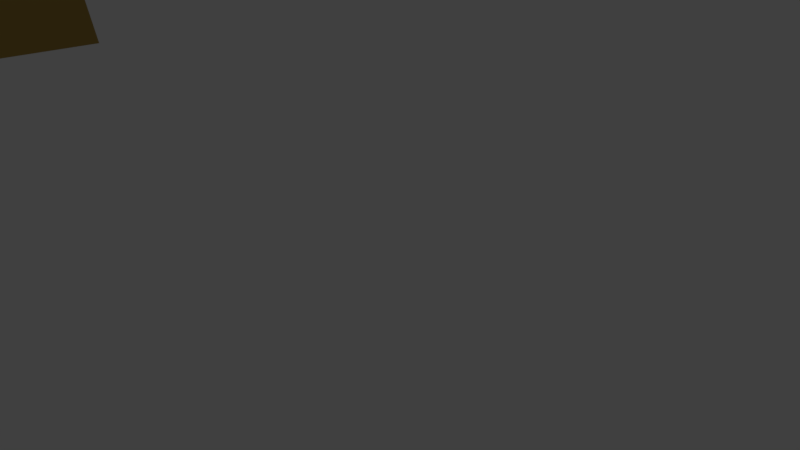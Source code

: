 # Source: cartoon_lowpoly_trees_blend.blend  (saved by Blender 3.0.42; exported with 4.5.12 LTS)
import bpy
from mathutils import Matrix  # noqa: F401  (used for matrix-valued properties, if any)

bpy.ops.wm.read_factory_settings(use_empty=True)
scene = bpy.context.scene
scene.name = 'Scene'

# ---- collections
col_collection_1 = bpy.data.collections.new('Collection 1'); scene.collection.children.link(col_collection_1)

# ---- materials (node trees are filled in below, after node groups)
mat_treetop_2 = bpy.data.materials.new('Treetop_2')
mat_treetop_2.alpha_threshold = 0.0
mat_treetop_2.use_transparent_shadow = False
mat_treetop_2.diffuse_color = (0.4667, 0.9922, 0.0, 1.0)
mat_treetop_2.specular_color = (0.225, 0.225, 0.225)
mat_treetop_2.roughness = 0.5
mat_treetop_2.specular_intensity = 1.0
mat_trunk_2 = bpy.data.materials.new('Trunk_2')
mat_trunk_2.alpha_threshold = 0.0
mat_trunk_2.use_transparent_shadow = False
mat_trunk_2.diffuse_color = (0.4667, 0.2627, 0.0, 1.0)
mat_trunk_2.specular_color = (0.162, 0.162, 0.162)
mat_trunk_2.roughness = 0.5
mat_trunk_2.specular_intensity = 1.0
mat_trunk_1 = bpy.data.materials.new('Trunk_1')
mat_trunk_1.alpha_threshold = 0.0
mat_trunk_1.use_transparent_shadow = False
mat_trunk_1.diffuse_color = (0.4235, 0.2706, 0.07059, 1.0)
mat_trunk_1.specular_color = (0.162, 0.162, 0.162)
mat_trunk_1.roughness = 0.5
mat_trunk_1.specular_intensity = 1.0
mat_treetop_1 = bpy.data.materials.new('Treetop_1')
mat_treetop_1.alpha_threshold = 0.0
mat_treetop_1.use_transparent_shadow = False
mat_treetop_1.diffuse_color = (0.2196, 0.9922, 0.0, 1.0)
mat_treetop_1.specular_color = (0.225, 0.225, 0.225)
mat_treetop_1.roughness = 0.5
mat_treetop_1.specular_intensity = 1.0

# ---- material node trees

# ---- world
world_world = bpy.data.worlds.new('World'); scene.world = world_world
world_world.color = (0.05088, 0.05088, 0.05088)
world_world.use_sun_shadow = False
world_world.sun_shadow_jitter_overblur = 0.0
world_world.cycles.sampling_method = 'MANUAL'

# ---- cameras
cam_camera = bpy.data.cameras.new('Camera')
cam_camera.clip_end = 100.0
cam_camera.lens = 35.0
cam_camera.sensor_width = 32.0
cam_camera.sensor_height = 18.0
cam_camera.ortho_scale = 7.314
cam_camera.dof.focus_distance = 0.0
cam_camera.dof.aperture_fstop = 128.0

# ---- lights
light_lamp = bpy.data.lights.new('Lamp', 'POINT')
light_lamp.transmission_factor = 0.0
light_lamp.cutoff_distance = 30.0
light_lamp.energy = 100.0
light_lamp.shadow_buffer_clip_start = 1.001
light_lamp.shadow_soft_size = 0.1
light_lamp.shadow_maximum_resolution = 0.006
light_lamp.use_absolute_resolution = True

# ---- meshes
me_tree_2 = bpy.data.meshes.new('Tree_2')
me_tree_2.from_pydata([(19.91, 17.25, -1.853), (21.21, 17.25, -1.853), (21.21, 17.25, -3.604), (19.91, 17.25, -3.604), (17.13, -1.225, -0.4955), (20.74, -1.225, -0.4955), (20.22, 2.882, -0.9191), (17.52, 2.882, -0.9191), (20.74, -1.225, -4.468), (20.49, 2.882, -4.198), (17.13, -1.225, -4.468), (17.52, 2.882, -3.891), (20.21, 8.305, -1.351), (17.9, 8.305, -1.351), (20.21, 8.305, -4.106), (17.9, 8.305, -4.106), (21.12, 15.64, -1.753), (19.62, 15.64, -1.753), (21.12, 15.64, -3.704), (19.62, 15.64, -3.704), (20.91, 19.8, -11.68), (20.15, 19.8, -11.68), (20.85, 19.31, -12.61), (19.96, 19.31, -12.61), (20.61, 28.1, -16.4), (20.39, 28.1, -16.4), (20.58, 27.87, -16.83), (20.3, 27.87, -16.83), (20.15, 19.04, 5.202), (20.91, 19.04, 5.202), (19.96, 18.29, 5.946), (20.85, 18.29, 5.946), (20.39, 22.67, 11.8), (20.61, 22.67, 11.8), (20.3, 22.32, 12.15), (20.58, 22.32, 12.15), (11.42, 20.77, -3.337), (11.42, 20.77, -2.12), (10.74, 19.94, -3.403), (10.74, 19.94, -2.054), (7.975, 24.97, -3.071), (7.975, 24.97, -2.386), (7.527, 24.73, -3.102), (7.527, 24.73, -2.355), (26.85, 18.8, -2.12), (26.85, 18.8, -3.337), (27.69, 18.16, -2.054), (27.69, 18.16, -3.403), (31.72, 24.55, -2.386), (31.72, 24.55, -3.071), (32.11, 24.25, -2.356), (32.11, 24.25, -3.101), (20.36, 27.52, -7.321), (17.91, 23.4, -9.651), (21.77, 21.88, -10.63), (18.12, 23.74, -19.49), (15.81, 29.31, -18.79), (21.37, 27.25, -17.95), (24.99, 20.74, -14.38), (21.44, 20.05, -18.02), (24.37, 22.3, -19.23), (21.11, 19.49, -14.35), (17.96, 20.36, -18.11), (26.68, 26.23, -15.11), (24.23, 27.74, -10.66), (25.05, 24.23, -9.433), (20.78, 31.15, -13.06), (23.15, 24.47, -10.31), (16.51, 28.6, -12.76), (17.69, 30.88, -10.09), (17.53, 27.01, -9.323), (14.18, 23.31, -15.42), (21.23, 24.93, -20.63), (20.55, 21.61, -21.43), (24.04, 28.76, -16.49), (24.35, 30.19, -13.57), (14.91, 26.9, -14.76), (14.51, 26.57, -10.81), (25.27, 22.11, -12.91), (23.86, 25.97, -19.81), (25.49, 21.87, -10.82), (24.59, 24.2, -5.824), (24.86, 27.03, -3.679), (28.16, 24.16, -6.265), (28.28, 28.93, -3.718), (28.57, 30.09, -7.502), (31.6, 27.74, -6.948), (25.9, 21.66, -6.673), (31.03, 24.09, -7.002), (30.26, 21.59, -7.157), (24.31, 20.56, -3.4), (30.02, 18.46, -4.739), (26.3, 19.8, -2.571), (22.04, 24.47, -3.411), (24.03, 23.05, -0.3602), (24.11, 26.58, -0.07786), (25.85, 27.43, -2.481), (28.0, 30.55, -0.3752), (30.59, 30.28, -3.101), (29.73, 27.64, 1.388), (33.72, 30.28, -0.5476), (33.25, 28.75, -3.664), (34.89, 27.91, -4.056), (34.48, 24.89, -6.666), (36.79, 27.68, -4.259), (36.35, 24.66, -3.994), (33.53, 21.23, -6.764), (30.28, 18.98, -4.011), (34.59, 20.74, -3.081), (33.64, 19.3, 0.362), (29.52, 19.08, 0.1345), (27.51, 19.29, 0.4965), (31.15, 18.63, 1.467), (28.83, 21.32, 2.459), (26.8, 22.98, 2.206), (25.04, 26.33, 0.2332), (29.35, 25.6, 1.852), (34.15, 23.69, 1.221), (37.24, 24.28, -0.3805), (35.24, 27.2, -0.597), (33.02, 21.31, -0.003575), (31.28, 22.34, 2.201), (32.93, 26.33, 2.141), (4.588, 24.36, 1.735), (9.499, 22.41, 2.451), (10.94, 26.41, 2.139), (14.93, 22.3, -5.767), (10.24, 19.28, -8.156), (10.9, 25.09, -6.849), (13.74, 29.65, -0.5865), (16.75, 26.12, -2.789), (15.36, 28.69, -5.362), (15.09, 25.97, 0.5476), (16.87, 22.63, -2.685), (9.575, 30.57, -4.498), (5.996, 28.06, -1.493), (8.037, 29.39, 1.427), (4.95, 24.12, -5.055), (8.536, 27.45, 0.7672), (7.232, 20.25, -2.916), (3.732, 21.18, -2.176), (6.427, 21.57, 0.6875), (13.27, 18.57, -1.808), (14.35, 25.19, -7.69), (17.55, 24.93, -6.366), (8.583, 27.57, -6.805), (5.694, 27.77, -5.283), (9.924, 18.83, -3.405), (7.929, 18.6, 0.04101), (11.76, 29.79, -0.2094), (12.78, 27.67, -7.884), (10.71, 30.1, 1.611), (24.23, 26.27, 13.64), (19.02, 26.63, 12.59), (18.72, 22.49, 13.56), (16.42, 22.43, 4.069), (20.76, 25.92, 1.666), (21.13, 20.91, 4.942), (17.7, 17.85, 11.79), (14.74, 19.34, 7.869), (17.4, 16.7, 6.797), (15.25, 21.04, 11.15), (13.78, 22.45, 6.604), (22.93, 17.18, 9.418), (24.76, 21.51, 11.87), (22.31, 20.56, 14.62), (25.87, 24.28, 7.342), (21.59, 21.93, 13.18), (22.21, 27.65, 7.35), (25.45, 28.19, 9.055), (22.19, 27.85, 11.27), (15.9, 27.53, 6.537), (18.21, 19.44, 3.55), (14.79, 19.03, 4.029), (23.84, 19.46, 6.38), (26.1, 20.7, 8.39), (19.53, 27.89, 5.846), (20.3, 29.81, 9.255), (19.45, 18.49, 12.57), (20.3, 17.67, 4.63), (19.96, 19.11, 14.54)], [], [(0, 1, 2, 3), (4, 5, 6, 7), (5, 8, 9, 6), (8, 10, 11, 9), (10, 4, 7, 11), (7, 6, 12, 13), (6, 9, 14, 12), (9, 11, 15, 14), (11, 7, 13, 15), (12, 16, 17, 13), (14, 18, 16, 12), (14, 15, 19, 18), (13, 17, 19, 15), (3, 2, 20, 21), (2, 18, 22, 20), (18, 19, 23, 22), (19, 3, 21, 23), (21, 20, 24, 25), (20, 22, 26, 24), (22, 23, 27, 26), (23, 21, 25, 27), (1, 0, 28, 29), (0, 17, 30, 28), (17, 16, 31, 30), (16, 1, 29, 31), (29, 28, 32, 33), (28, 30, 34, 32), (30, 31, 35, 34), (31, 29, 33, 35), (0, 3, 36, 37), (3, 19, 38, 36), (19, 17, 39, 38), (17, 0, 37, 39), (37, 36, 40, 41), (36, 38, 42, 40), (38, 39, 43, 42), (39, 37, 41, 43), (2, 1, 44, 45), (1, 16, 46, 44), (16, 18, 47, 46), (18, 2, 45, 47), (45, 44, 48, 49), (44, 46, 50, 48), (46, 47, 51, 50), (47, 45, 49, 51), (52, 53, 54), (55, 56, 57), (58, 59, 60), (61, 53, 62), (63, 64, 65), (57, 56, 66), (67, 64, 52), (68, 69, 66), (70, 69, 68), (53, 71, 62), (72, 60, 73), (74, 75, 63), (68, 66, 56), (55, 76, 56), (54, 53, 61), (61, 59, 58), (72, 73, 55), (61, 62, 59), (52, 69, 70), (52, 64, 69), (71, 53, 77), (52, 70, 53), (78, 60, 63), (79, 63, 60), (69, 75, 66), (75, 74, 66), (79, 74, 63), (72, 55, 57), (71, 77, 76), (71, 76, 55), (54, 61, 80), (67, 65, 64), (73, 62, 55), (71, 55, 62), (65, 78, 63), (58, 80, 61), (68, 56, 76), (76, 77, 68), (75, 64, 63), (75, 69, 64), (70, 77, 53), (70, 68, 77), (73, 59, 62), (60, 59, 73), (67, 80, 65), (78, 65, 80), (57, 74, 79), (57, 66, 74), (72, 57, 79), (72, 79, 60), (52, 54, 67), (54, 80, 67), (78, 80, 58), (60, 78, 58), (81, 82, 83), (82, 84, 85), (82, 85, 83), (83, 85, 86), (81, 83, 87), (83, 86, 88), (83, 88, 87), (87, 88, 89), (81, 87, 90), (87, 89, 91), (87, 91, 90), (90, 91, 92), (81, 90, 93), (90, 92, 94), (90, 94, 93), (93, 94, 95), (81, 93, 82), (93, 95, 96), (93, 96, 82), (82, 96, 84), (84, 97, 98), (97, 99, 100), (97, 100, 98), (98, 100, 101), (86, 102, 103), (102, 101, 104), (102, 104, 103), (103, 104, 105), (89, 106, 107), (106, 105, 108), (106, 108, 107), (107, 108, 109), (92, 110, 111), (110, 109, 112), (110, 112, 111), (111, 112, 113), (95, 114, 115), (114, 113, 116), (114, 116, 115), (115, 116, 99), (101, 102, 98), (102, 86, 85), (102, 85, 98), (98, 85, 84), (105, 106, 103), (106, 89, 88), (106, 88, 103), (103, 88, 86), (109, 110, 107), (110, 92, 91), (110, 91, 107), (107, 91, 89), (113, 114, 111), (114, 95, 94), (114, 94, 111), (111, 94, 92), (99, 97, 115), (97, 84, 96), (97, 96, 115), (115, 96, 95), (117, 118, 119), (118, 105, 104), (118, 104, 119), (119, 104, 101), (117, 120, 118), (120, 109, 108), (120, 108, 118), (118, 108, 105), (117, 121, 120), (121, 113, 112), (121, 112, 120), (120, 112, 109), (117, 122, 121), (122, 99, 116), (122, 116, 121), (121, 116, 113), (117, 119, 122), (119, 101, 100), (119, 100, 122), (122, 100, 99), (123, 124, 125), (126, 127, 128), (129, 130, 131), (132, 124, 133), (134, 135, 136), (128, 127, 137), (138, 135, 123), (139, 140, 137), (141, 140, 139), (124, 142, 133), (143, 131, 144), (145, 146, 134), (139, 137, 127), (126, 147, 127), (125, 124, 132), (132, 130, 129), (143, 144, 126), (132, 133, 130), (123, 140, 141), (123, 135, 140), (142, 124, 148), (123, 141, 124), (149, 131, 134), (150, 134, 131), (140, 146, 137), (146, 145, 137), (150, 145, 134), (143, 126, 128), (142, 148, 147), (142, 147, 126), (125, 132, 151), (138, 136, 135), (144, 133, 126), (142, 126, 133), (136, 149, 134), (129, 151, 132), (139, 127, 147), (147, 148, 139), (146, 135, 134), (146, 140, 135), (141, 148, 124), (141, 139, 148), (144, 130, 133), (131, 130, 144), (138, 151, 136), (149, 136, 151), (128, 145, 150), (128, 137, 145), (143, 128, 150), (143, 150, 131), (123, 125, 138), (125, 151, 138), (149, 151, 129), (131, 149, 129), (152, 153, 154), (155, 156, 157), (158, 159, 160), (161, 153, 162), (163, 164, 165), (157, 156, 166), (167, 164, 152), (168, 169, 166), (170, 169, 168), (153, 171, 162), (172, 160, 173), (174, 175, 163), (168, 166, 156), (155, 176, 156), (154, 153, 161), (161, 159, 158), (172, 173, 155), (161, 162, 159), (152, 169, 170), (152, 164, 169), (171, 153, 177), (152, 170, 153), (178, 160, 163), (179, 163, 160), (169, 175, 166), (175, 174, 166), (179, 174, 163), (172, 155, 157), (171, 177, 176), (171, 176, 155), (154, 161, 180), (167, 165, 164), (173, 162, 155), (171, 155, 162), (165, 178, 163), (158, 180, 161), (168, 156, 176), (176, 177, 168), (175, 164, 163), (175, 169, 164), (170, 177, 153), (170, 168, 177), (173, 159, 162), (160, 159, 173), (167, 180, 165), (178, 165, 180), (157, 174, 179), (157, 166, 174), (172, 157, 179), (172, 179, 160), (152, 154, 167), (154, 180, 167), (178, 180, 158), (160, 178, 158)])
me_tree_2.polygons.foreach_set('use_smooth', [1, 1, 1, 1, 1, 0, 0, 0, 0, 0, 0, 0, 0, 0, 0, 0, 0, 0, 0, 0, 0, 0, 0, 0, 0, 0, 0, 0, 0, 0, 0, 0, 0, 0, 0, 0, 0, 0, 0, 0, 0, 0, 0, 0, 0, 0, 0, 0, 0, 0, 0, 0, 0, 0, 0, 0, 0, 0, 0, 0, 0, 0, 0, 0, 0, 0, 0, 0, 0, 0, 0, 0, 0, 0, 0, 0, 0, 0, 0, 0, 0, 0, 0, 0, 0, 0, 0, 0, 0, 0, 0, 0, 0, 0, 0, 0, 0, 0, 0, 0, 0, 0, 0, 0, 0, 0, 0, 0, 0, 0, 0, 0, 0, 0, 0, 0, 0, 0, 0, 0, 0, 0, 0, 0, 0, 0, 0, 0, 0, 0, 0, 0, 0, 0, 0, 0, 0, 0, 0, 0, 0, 0, 0, 0, 0, 0, 0, 0, 0, 0, 0, 0, 0, 0, 0, 0, 0, 0, 0, 0, 0, 0, 0, 0, 0, 0, 0, 0, 0, 0, 0, 0, 0, 0, 0, 0, 0, 0, 0, 0, 0, 0, 0, 0, 0, 0, 0, 0, 0, 0, 0, 0, 0, 0, 0, 0, 0, 0, 0, 0, 0, 0, 0, 0, 0, 0, 0, 0, 0, 0, 0, 0, 0, 0, 0, 0, 0, 0, 0, 0, 0, 0, 0, 0, 0, 0, 0, 0, 0, 0, 0, 0, 0, 0, 0, 0, 0, 0, 0, 0, 0, 0, 0, 0, 0, 0, 0, 0, 0, 0, 0, 0, 0, 0, 0, 0, 0, 0, 0, 0, 0, 0, 0, 0, 0, 0, 0, 0, 0, 0, 0, 0, 0, 0, 0, 0, 0, 0, 0, 0, 0, 0, 0, 0, 0, 0, 0])
me_tree_2.polygons.foreach_set('material_index', [1, 1, 1, 1, 1, 1, 1, 1, 1, 1, 1, 1, 1, 1, 1, 1, 1, 1, 1, 1, 1, 1, 1, 1, 1, 1, 1, 1, 1, 1, 1, 1, 1, 1, 1, 1, 1, 1, 1, 1, 1, 1, 1, 1, 1, 0, 0, 0, 0, 0, 0, 0, 0, 0, 0, 0, 0, 0, 0, 0, 0, 0, 0, 0, 0, 0, 0, 0, 0, 0, 0, 0, 0, 0, 0, 0, 0, 0, 0, 0, 0, 0, 0, 0, 0, 0, 0, 0, 0, 0, 0, 0, 0, 0, 0, 0, 0, 0, 0, 0, 0, 0, 0, 0, 0, 0, 0, 0, 0, 0, 0, 0, 0, 0, 0, 0, 0, 0, 0, 0, 0, 0, 0, 0, 0, 0, 0, 0, 0, 0, 0, 0, 0, 0, 0, 0, 0, 0, 0, 0, 0, 0, 0, 0, 0, 0, 0, 0, 0, 0, 0, 0, 0, 0, 0, 0, 0, 0, 0, 0, 0, 0, 0, 0, 0, 0, 0, 0, 0, 0, 0, 0, 0, 0, 0, 0, 0, 0, 0, 0, 0, 0, 0, 0, 0, 0, 0, 0, 0, 0, 0, 0, 0, 0, 0, 0, 0, 0, 0, 0, 0, 0, 0, 0, 0, 0, 0, 0, 0, 0, 0, 0, 0, 0, 0, 0, 0, 0, 0, 0, 0, 0, 0, 0, 0, 0, 0, 0, 0, 0, 0, 0, 0, 0, 0, 0, 0, 0, 0, 0, 0, 0, 0, 0, 0, 0, 0, 0, 0, 0, 0, 0, 0, 0, 0, 0, 0, 0, 0, 0, 0, 0, 0, 0, 0, 0, 0, 0, 0, 0, 0, 0, 0, 0, 0, 0, 0, 0, 0, 0, 0, 0, 0, 0, 0, 0, 0])
_k = set([(0, 1), (0, 3), (1, 2), (2, 3), (4, 5), (4, 7), (4, 10), (5, 6), (5, 8), (6, 7), (6, 9), (7, 11), (8, 9), (8, 10), (9, 11), (10, 11)])
me_tree_2.attributes.new('sharp_edge', 'BOOLEAN', 'EDGE').data.foreach_set('value', [ (min(e.vertices), max(e.vertices)) in _k for e in me_tree_2.edges])
_uv = me_tree_2.uv_layers.new(name='UVMap')
_uv.uv.foreach_set('vector', [0.0, 0.0, 1.0, 0.0, 1.0, 1.0, 0.0, 1.0, 0.0, 0.0, 1.0, 0.0, 1.0, 1.0, 0.0, 1.0, 0.0, 0.0, 1.0, 0.0, 1.0, 1.0, 0.0, 1.0, 0.0, 0.0, 1.0, 0.0, 1.0, 1.0, 0.0, 1.0, 0.0, 0.0, 1.0, 0.0, 1.0, 1.0, 0.0, 1.0, 0.0, 1.0, 1.0, 1.0, 1.0, 0.0, 0.0, 0.0, 0.0, 1.0, 1.0, 1.0, 1.0, 1.0, 1.0, 0.0, 0.0, 1.0, 1.0, 1.0, 0.0, 1.0, 1.0, 1.0, 0.0, 1.0, 1.0, 1.0, 0.0, 0.0, 0.0, 1.0, 1.0, 0.0, 1.0, 0.0, 0.0, 0.0, 0.0, 0.0, 1.0, 1.0, 1.0, 1.0, 1.0, 0.0, 1.0, 0.0, 1.0, 1.0, 0.0, 1.0, 0.0, 1.0, 1.0, 1.0, 0.0, 0.0, 0.0, 0.0, 0.0, 1.0, 0.0, 1.0, 0.0, 1.0, 1.0, 1.0, 1.0, 1.0, 0.0, 1.0, 1.0, 1.0, 1.0, 1.0, 1.0, 1.0, 1.0, 1.0, 1.0, 1.0, 0.0, 1.0, 0.0, 1.0, 1.0, 1.0, 0.0, 1.0, 0.0, 1.0, 0.0, 1.0, 0.0, 1.0, 0.0, 1.0, 1.0, 1.0, 1.0, 1.0, 0.0, 1.0, 1.0, 1.0, 1.0, 1.0, 1.0, 1.0, 1.0, 1.0, 1.0, 1.0, 0.0, 1.0, 0.0, 1.0, 1.0, 1.0, 0.0, 1.0, 0.0, 1.0, 0.0, 1.0, 0.0, 1.0, 1.0, 0.0, 0.0, 0.0, 0.0, 0.0, 1.0, 0.0, 0.0, 0.0, 0.0, 0.0, 0.0, 0.0, 0.0, 0.0, 0.0, 0.0, 1.0, 0.0, 1.0, 0.0, 0.0, 0.0, 1.0, 0.0, 1.0, 0.0, 1.0, 0.0, 1.0, 0.0, 1.0, 0.0, 0.0, 0.0, 0.0, 0.0, 1.0, 0.0, 0.0, 0.0, 0.0, 0.0, 0.0, 0.0, 0.0, 0.0, 0.0, 0.0, 1.0, 0.0, 1.0, 0.0, 0.0, 0.0, 1.0, 0.0, 1.0, 0.0, 1.0, 0.0, 1.0, 0.0, 0.0, 0.0, 0.0, 1.0, 0.0, 1.0, 0.0, 0.0, 0.0, 1.0, 0.0, 1.0, 0.0, 1.0, 0.0, 1.0, 0.0, 1.0, 0.0, 0.0, 0.0, 0.0, 0.0, 1.0, 0.0, 0.0, 0.0, 0.0, 0.0, 0.0, 0.0, 0.0, 0.0, 0.0, 0.0, 1.0, 0.0, 1.0, 0.0, 0.0, 0.0, 1.0, 0.0, 1.0, 0.0, 1.0, 0.0, 1.0, 0.0, 1.0, 0.0, 0.0, 0.0, 0.0, 0.0, 1.0, 0.0, 0.0, 0.0, 0.0, 0.0, 0.0, 0.0, 0.0, 1.0, 1.0, 1.0, 0.0, 1.0, 0.0, 1.0, 1.0, 1.0, 0.0, 1.0, 0.0, 1.0, 0.0, 1.0, 0.0, 1.0, 0.0, 1.0, 1.0, 1.0, 1.0, 1.0, 0.0, 1.0, 1.0, 1.0, 1.0, 1.0, 1.0, 1.0, 1.0, 1.0, 1.0, 1.0, 0.0, 1.0, 0.0, 1.0, 1.0, 1.0, 0.0, 1.0, 0.0, 1.0, 0.0, 1.0, 0.0, 1.0, 0.0, 1.0, 1.0, 1.0, 1.0, 1.0, 0.0, 1.0, 1.0, 1.0, 1.0, 1.0, 1.0, 1.0, 1.0, -0.08795, 0.7772, 0.6581, -0.4916, -0.483, -0.9659, 0.6615, -0.5952, 1.344, 1.072, -0.3153, 0.475, -1.416, -1.382, -0.3346, -1.663, -1.199, -1.021, -0.2616, -1.75, 0.6581, -0.4916, 0.6999, -1.57, -1.914, 0.2296, -1.215, 0.7702, -1.469, -0.2438, -0.3153, 0.475, 1.344, 1.072, -0.1722, 1.736, -0.8967, -0.1911, -1.215, 0.7702, -0.08795, 0.7772, 1.094, 0.9878, 0.7261, 1.718, -0.1722, 1.736, 0.7674, 0.5857, 0.7261, 1.718, 1.094, 0.9878, 0.6581, -0.4916, 1.807, -0.6364, 0.6999, -1.57, -0.2552, -0.2692, -1.199, -1.021, -0.04747, -1.268, -1.119, 0.952, -1.231, 1.439, -1.914, 0.2296, 1.094, 0.9878, -0.1722, 1.736, 1.344, 1.072, 0.6615, -0.5952, 1.583, 0.4409, 1.344, 1.072, -0.483, -0.9659, 0.6581, -0.4916, -0.2616, -1.75, -0.2616, -1.75, -0.3346, -1.663, -1.416, -1.382, -0.2552, -0.2692, -0.04747, -1.268, 0.6615, -0.5952, -0.2616, -1.75, 0.6999, -1.57, -0.3346, -1.663, -0.08795, 0.7772, 0.7261, 1.718, 0.7674, 0.5857, -0.08795, 0.7772, -1.215, 0.7702, 0.7261, 1.718, 1.807, -0.6364, 0.6581, -0.4916, 1.674, 0.4247, -0.08795, 0.7772, 0.7674, 0.5857, 0.6581, -0.4916, -1.509, -0.9455, -1.199, -1.021, -1.914, 0.2296, -1.042, 0.05653, -1.914, 0.2296, -1.199, -1.021, 0.7261, 1.718, -1.231, 1.439, -0.1722, 1.736, -1.231, 1.439, -1.119, 0.952, -0.1722, 1.736, -1.042, 0.05653, -1.119, 0.952, -1.914, 0.2296, -0.2552, -0.2692, 0.6615, -0.5952, -0.3153, 0.475, 1.807, -0.6364, 1.674, 0.4247, 1.583, 0.4409, 1.807, -0.6364, 1.583, 0.4409, 0.6615, -0.5952, -0.483, -0.9659, -0.2616, -1.75, -1.59, -0.9729, -0.8967, -0.1911, -1.469, -0.2438, -1.215, 0.7702, -0.04747, -1.268, 0.6999, -1.57, 0.6615, -0.5952, 1.807, -0.6364, 0.6615, -0.5952, 0.6999, -1.57, -1.469, -0.2438, -1.509, -0.9455, -1.914, 0.2296, -1.416, -1.382, -1.59, -0.9729, -0.2616, -1.75, 1.094, 0.9878, 1.344, 1.072, 1.583, 0.4409, 1.583, 0.4409, 1.674, 0.4247, 1.094, 0.9878, -1.231, 1.439, -1.215, 0.7702, -1.914, 0.2296, -1.231, 1.439, 0.7261, 1.718, -1.215, 0.7702, 0.7674, 0.5857, 1.674, 0.4247, 0.6581, -0.4916, 0.7674, 0.5857, 1.094, 0.9878, 1.674, 0.4247, -0.04747, -1.268, -0.3346, -1.663, 0.6999, -1.57, -1.199, -1.021, -0.3346, -1.663, -0.04747, -1.268, -0.8967, -0.1911, -1.59, -0.9729, -1.469, -0.2438, -1.509, -0.9455, -1.469, -0.2438, -1.59, -0.9729, -0.3153, 0.475, -1.119, 0.952, -1.042, 0.05653, -0.3153, 0.475, -0.1722, 1.736, -1.119, 0.952, -0.2552, -0.2692, -0.3153, 0.475, -1.042, 0.05653, -0.2552, -0.2692, -1.042, 0.05653, -1.199, -1.021, -0.08795, 0.7772, -0.483, -0.9659, -0.8967, -0.1911, -0.483, -0.9659, -1.59, -0.9729, -0.8967, -0.1911, -1.509, -0.9455, -1.59, -0.9729, -1.416, -1.382, -1.199, -1.021, -1.509, -0.9455, -1.416, -1.382, 0.6, 1.0, 0.5, 0.8238, 0.7, 0.8238, 0.5, 0.8238, 0.5, 0.6476, 0.6, 0.6762, 0.5, 0.8238, 0.6, 0.6762, 0.7, 0.8238, 0.7, 0.8238, 0.6, 0.6762, 0.7, 0.6476, 0.8, 1.0, 0.7, 0.8238, 0.9, 0.8238, 0.7, 0.8238, 0.7, 0.6476, 0.8, 0.6762, 0.7, 0.8238, 0.8, 0.6762, 0.9, 0.8238, 0.9, 0.8238, 0.8, 0.6762, 0.9, 0.6476, 3.73e-08, 1.0, -0.1, 0.8238, 0.1, 0.8238, -0.1, 0.8238, -0.1, 0.6476, 3.79e-08, 0.6762, -0.1, 0.8238, 3.79e-08, 0.6762, 0.1, 0.8238, 0.1, 0.8238, 3.79e-08, 0.6762, 0.1, 0.6476, 0.2, 1.0, 0.1, 0.8238, 0.3, 0.8238, 0.1, 0.8238, 0.1, 0.6476, 0.2, 0.6762, 0.1, 0.8238, 0.2, 0.6762, 0.3, 0.8238, 0.3, 0.8238, 0.2, 0.6762, 0.3, 0.6476, 0.4, 1.0, 0.3, 0.8238, 0.5, 0.8238, 0.3, 0.8238, 0.3, 0.6476, 0.4, 0.6762, 0.3, 0.8238, 0.4, 0.6762, 0.5, 0.8238, 0.5, 0.8238, 0.4, 0.6762, 0.5, 0.6476, 0.5, 0.6476, 0.45, 0.5, 0.55, 0.5, 0.45, 0.5, 0.4, 0.3524, 0.5, 0.3238, 0.45, 0.5, 0.5, 0.3238, 0.55, 0.5, 0.55, 0.5, 0.5, 0.3238, 0.6, 0.3524, 0.7, 0.6476, 0.65, 0.5, 0.75, 0.5, 0.65, 0.5, 0.6, 0.3524, 0.7, 0.3238, 0.65, 0.5, 0.7, 0.3238, 0.75, 0.5, 0.75, 0.5, 0.7, 0.3238, 0.8, 0.3524, 0.9, 0.6476, 0.85, 0.5, 0.95, 0.5, 0.85, 0.5, 0.8, 0.3524, 0.9, 0.3238, 0.85, 0.5, 0.9, 0.3238, 0.95, 0.5, -0.05, 0.5, -0.1, 0.3238, 3.79e-08, 0.3524, 0.1, 0.6476, 0.05, 0.5, 0.15, 0.5, 0.05, 0.5, 3.79e-08, 0.3524, 0.1, 0.3238, 0.05, 0.5, 0.1, 0.3238, 0.15, 0.5, 0.15, 0.5, 0.1, 0.3238, 0.2, 0.3524, 0.3, 0.6476, 0.25, 0.5, 0.35, 0.5, 0.25, 0.5, 0.2, 0.3524, 0.3, 0.3238, 0.25, 0.5, 0.3, 0.3238, 0.35, 0.5, 0.35, 0.5, 0.3, 0.3238, 0.4, 0.3524, 0.6, 0.3524, 0.65, 0.5, 0.55, 0.5, 0.65, 0.5, 0.7, 0.6476, 0.6, 0.6762, 0.65, 0.5, 0.6, 0.6762, 0.55, 0.5, 0.55, 0.5, 0.6, 0.6762, 0.5, 0.6476, 0.8, 0.3524, 0.85, 0.5, 0.75, 0.5, 0.85, 0.5, 0.9, 0.6476, 0.8, 0.6762, 0.85, 0.5, 0.8, 0.6762, 0.75, 0.5, 0.75, 0.5, 0.8, 0.6762, 0.7, 0.6476, 3.79e-08, 0.3524, 0.05, 0.5, -0.05, 0.5, 0.05, 0.5, 0.1, 0.6476, 3.79e-08, 0.6762, 0.05, 0.5, 3.79e-08, 0.6762, -0.05, 0.5, -0.05, 0.5, 3.79e-08, 0.6762, -0.1, 0.6476, 0.2, 0.3524, 0.25, 0.5, 0.15, 0.5, 0.25, 0.5, 0.3, 0.6476, 0.2, 0.6762, 0.25, 0.5, 0.2, 0.6762, 0.15, 0.5, 0.15, 0.5, 0.2, 0.6762, 0.1, 0.6476, 0.4, 0.3524, 0.45, 0.5, 0.35, 0.5, 0.45, 0.5, 0.5, 0.6476, 0.4, 0.6762, 0.45, 0.5, 0.4, 0.6762, 0.35, 0.5, 0.35, 0.5, 0.4, 0.6762, 0.3, 0.6476, 0.7, 0.0, 0.8, 0.1762, 0.6, 0.1762, 0.8, 0.1762, 0.8, 0.3524, 0.7, 0.3238, 0.8, 0.1762, 0.7, 0.3238, 0.6, 0.1762, 0.6, 0.1762, 0.7, 0.3238, 0.6, 0.3524, -0.1, 0.0, 3.79e-08, 0.1762, -0.2, 0.1762, 3.79e-08, 0.1762, 3.79e-08, 0.3524, -0.1, 0.3238, 3.79e-08, 0.1762, -0.1, 0.3238, -0.2, 0.1762, 0.8, 0.1762, 0.9, 0.3238, 0.8, 0.3524, 0.1, 0.0, 0.2, 0.1762, 3.79e-08, 0.1762, 0.2, 0.1762, 0.2, 0.3524, 0.1, 0.3238, 0.2, 0.1762, 0.1, 0.3238, 3.79e-08, 0.1762, 3.79e-08, 0.1762, 0.1, 0.3238, 3.79e-08, 0.3524, 0.3, 0.0, 0.4, 0.1762, 0.2, 0.1762, 0.4, 0.1762, 0.4, 0.3524, 0.3, 0.3238, 0.4, 0.1762, 0.3, 0.3238, 0.2, 0.1762, 0.2, 0.1762, 0.3, 0.3238, 0.2, 0.3524, 0.5, 0.0, 0.6, 0.1762, 0.4, 0.1762, 0.6, 0.1762, 0.6, 0.3524, 0.5, 0.3238, 0.6, 0.1762, 0.5, 0.3238, 0.4, 0.1762, 0.4, 0.1762, 0.5, 0.3238, 0.4, 0.3524, -0.08795, 0.7772, 0.6581, -0.4916, -0.483, -0.9659, 0.6615, -0.5952, 1.344, 1.072, -0.3153, 0.475, -1.416, -1.382, -0.3346, -1.663, -1.199, -1.021, -0.2616, -1.75, 0.6581, -0.4916, 0.6999, -1.57, -1.914, 0.2296, -1.215, 0.7702, -1.469, -0.2438, -0.3153, 0.475, 1.344, 1.072, -0.1722, 1.736, -0.8967, -0.1911, -1.215, 0.7702, -0.08795, 0.7772, 1.094, 0.9878, 0.7261, 1.718, -0.1722, 1.736, 0.7674, 0.5857, 0.7261, 1.718, 1.094, 0.9878, 0.6581, -0.4916, 1.807, -0.6364, 0.6999, -1.57, -0.2552, -0.2692, -1.199, -1.021, -0.04747, -1.268, -1.119, 0.952, -1.231, 1.439, -1.914, 0.2296, 1.094, 0.9878, -0.1722, 1.736, 1.344, 1.072, 0.6615, -0.5952, 1.583, 0.4409, 1.344, 1.072, -0.483, -0.9659, 0.6581, -0.4916, -0.2616, -1.75, -0.2616, -1.75, -0.3346, -1.663, -1.416, -1.382, -0.2552, -0.2692, -0.04747, -1.268, 0.6615, -0.5952, -0.2616, -1.75, 0.6999, -1.57, -0.3346, -1.663, -0.08795, 0.7772, 0.7261, 1.718, 0.7674, 0.5857, -0.08795, 0.7772, -1.215, 0.7702, 0.7261, 1.718, 1.807, -0.6364, 0.6581, -0.4916, 1.674, 0.4247, -0.08795, 0.7772, 0.7674, 0.5857, 0.6581, -0.4916, -1.509, -0.9455, -1.199, -1.021, -1.914, 0.2296, -1.042, 0.05653, -1.914, 0.2296, -1.199, -1.021, 0.7261, 1.718, -1.231, 1.439, -0.1722, 1.736, -1.231, 1.439, -1.119, 0.952, -0.1722, 1.736, -1.042, 0.05653, -1.119, 0.952, -1.914, 0.2296, -0.2552, -0.2692, 0.6615, -0.5952, -0.3153, 0.475, 1.807, -0.6364, 1.674, 0.4247, 1.583, 0.4409, 1.807, -0.6364, 1.583, 0.4409, 0.6615, -0.5952, -0.483, -0.9659, -0.2616, -1.75, -1.59, -0.9729, -0.8967, -0.1911, -1.469, -0.2438, -1.215, 0.7702, -0.04747, -1.268, 0.6999, -1.57, 0.6615, -0.5952, 1.807, -0.6364, 0.6615, -0.5952, 0.6999, -1.57, -1.469, -0.2438, -1.509, -0.9455, -1.914, 0.2296, -1.416, -1.382, -1.59, -0.9729, -0.2616, -1.75, 1.094, 0.9878, 1.344, 1.072, 1.583, 0.4409, 1.583, 0.4409, 1.674, 0.4247, 1.094, 0.9878, -1.231, 1.439, -1.215, 0.7702, -1.914, 0.2296, -1.231, 1.439, 0.7261, 1.718, -1.215, 0.7702, 0.7674, 0.5857, 1.674, 0.4247, 0.6581, -0.4916, 0.7674, 0.5857, 1.094, 0.9878, 1.674, 0.4247, -0.04747, -1.268, -0.3346, -1.663, 0.6999, -1.57, -1.199, -1.021, -0.3346, -1.663, -0.04747, -1.268, -0.8967, -0.1911, -1.59, -0.9729, -1.469, -0.2438, -1.509, -0.9455, -1.469, -0.2438, -1.59, -0.9729, -0.3153, 0.475, -1.119, 0.952, -1.042, 0.05653, -0.3153, 0.475, -0.1722, 1.736, -1.119, 0.952, -0.2552, -0.2692, -0.3153, 0.475, -1.042, 0.05653, -0.2552, -0.2692, -1.042, 0.05653, -1.199, -1.021, -0.08795, 0.7772, -0.483, -0.9659, -0.8967, -0.1911, -0.483, -0.9659, -1.59, -0.9729, -0.8967, -0.1911, -1.509, -0.9455, -1.59, -0.9729, -1.416, -1.382, -1.199, -1.021, -1.509, -0.9455, -1.416, -1.382, -0.08795, 0.7772, 0.6581, -0.4916, -0.483, -0.9659, 0.6615, -0.5952, 1.344, 1.072, -0.3153, 0.475, -1.416, -1.382, -0.3346, -1.663, -1.199, -1.021, -0.2616, -1.75, 0.6581, -0.4916, 0.6999, -1.57, -1.914, 0.2296, -1.215, 0.7702, -1.469, -0.2438, -0.3153, 0.475, 1.344, 1.072, -0.1722, 1.736, -0.8967, -0.1911, -1.215, 0.7702, -0.08795, 0.7772, 1.094, 0.9878, 0.7261, 1.718, -0.1722, 1.736, 0.7674, 0.5857, 0.7261, 1.718, 1.094, 0.9878, 0.6581, -0.4916, 1.807, -0.6364, 0.6999, -1.57, -0.2552, -0.2692, -1.199, -1.021, -0.04747, -1.268, -1.119, 0.952, -1.231, 1.439, -1.914, 0.2296, 1.094, 0.9878, -0.1722, 1.736, 1.344, 1.072, 0.6615, -0.5952, 1.583, 0.4409, 1.344, 1.072, -0.483, -0.9659, 0.6581, -0.4916, -0.2616, -1.75, -0.2616, -1.75, -0.3346, -1.663, -1.416, -1.382, -0.2552, -0.2692, -0.04747, -1.268, 0.6615, -0.5952, -0.2616, -1.75, 0.6999, -1.57, -0.3346, -1.663, -0.08795, 0.7772, 0.7261, 1.718, 0.7674, 0.5857, -0.08795, 0.7772, -1.215, 0.7702, 0.7261, 1.718, 1.807, -0.6364, 0.6581, -0.4916, 1.674, 0.4247, -0.08795, 0.7772, 0.7674, 0.5857, 0.6581, -0.4916, -1.509, -0.9455, -1.199, -1.021, -1.914, 0.2296, -1.042, 0.05653, -1.914, 0.2296, -1.199, -1.021, 0.7261, 1.718, -1.231, 1.439, -0.1722, 1.736, -1.231, 1.439, -1.119, 0.952, -0.1722, 1.736, -1.042, 0.05653, -1.119, 0.952, -1.914, 0.2296, -0.2552, -0.2692, 0.6615, -0.5952, -0.3153, 0.475, 1.807, -0.6364, 1.674, 0.4247, 1.583, 0.4409, 1.807, -0.6364, 1.583, 0.4409, 0.6615, -0.5952, -0.483, -0.9659, -0.2616, -1.75, -1.59, -0.9729, -0.8967, -0.1911, -1.469, -0.2438, -1.215, 0.7702, -0.04747, -1.268, 0.6999, -1.57, 0.6615, -0.5952, 1.807, -0.6364, 0.6615, -0.5952, 0.6999, -1.57, -1.469, -0.2438, -1.509, -0.9455, -1.914, 0.2296, -1.416, -1.382, -1.59, -0.9729, -0.2616, -1.75, 1.094, 0.9878, 1.344, 1.072, 1.583, 0.4409, 1.583, 0.4409, 1.674, 0.4247, 1.094, 0.9878, -1.231, 1.439, -1.215, 0.7702, -1.914, 0.2296, -1.231, 1.439, 0.7261, 1.718, -1.215, 0.7702, 0.7674, 0.5857, 1.674, 0.4247, 0.6581, -0.4916, 0.7674, 0.5857, 1.094, 0.9878, 1.674, 0.4247, -0.04747, -1.268, -0.3346, -1.663, 0.6999, -1.57, -1.199, -1.021, -0.3346, -1.663, -0.04747, -1.268, -0.8967, -0.1911, -1.59, -0.9729, -1.469, -0.2438, -1.509, -0.9455, -1.469, -0.2438, -1.59, -0.9729, -0.3153, 0.475, -1.119, 0.952, -1.042, 0.05653, -0.3153, 0.475, -0.1722, 1.736, -1.119, 0.952, -0.2552, -0.2692, -0.3153, 0.475, -1.042, 0.05653, -0.2552, -0.2692, -1.042, 0.05653, -1.199, -1.021, -0.08795, 0.7772, -0.483, -0.9659, -0.8967, -0.1911, -0.483, -0.9659, -1.59, -0.9729, -0.8967, -0.1911, -1.509, -0.9455, -1.59, -0.9729, -1.416, -1.382, -1.199, -1.021, -1.509, -0.9455, -1.416, -1.382])
me_tree_2.materials.append(mat_treetop_2)
me_tree_2.materials.append(mat_trunk_2)
me_tree_2.use_remesh_preserve_volume = False
me_tree_2.use_remesh_preserve_attributes = False
me_tree_2.use_mirror_vertex_groups = False
me_tree_2.update()
me_tree_2.normals_split_custom_set([tuple(v) for v in zip(*[iter([-7.383e-07, 1.0, 0.0, -7.383e-07, 1.0, 0.0, -7.383e-07, 1.0, 0.0, -7.383e-07, 1.0, 0.0, -2.962e-09, 0.1026, 0.9947, -2.962e-09, 0.1026, 0.9947, -2.962e-09, 0.1026, 0.9947, -2.962e-09, 0.1026, 0.9947, 0.9951, 0.09208, 0.03616, 0.9982, 0.05965, -1.009e-05, 0.9942, 0.09837, 0.0432, 0.9873, 0.1346, 0.08384, -0.04093, 0.1074, -0.9934, -4.034e-06, 0.1391, -0.9903, -0.05578, 0.09583, -0.9938, -0.1023, 0.05924, -0.993, -0.9956, 0.09326, -1.457e-08, -0.9956, 0.09326, -1.457e-08, -0.9956, 0.09326, -1.457e-08, -0.9956, 0.09326, -1.457e-08, -2.082e-08, 0.07942, 0.9968, -2.082e-08, 0.07942, 0.9968, -2.082e-08, 0.07942, 0.9968, -2.082e-08, 0.07942, 0.9968, 0.9986, 0.0275, 0.04608, 0.9986, 0.0275, 0.04608, 0.9986, 0.0275, 0.04608, 0.9986, 0.0275, 0.04608, -0.05785, -0.01076, -0.9983, -0.05785, -0.01076, -0.9983, -0.05785, -0.01076, -0.9983, -0.05785, -0.01076, -0.9983, -0.9975, 0.07056, 1.532e-08, -0.9975, 0.07056, 1.532e-08, -0.9975, 0.07056, 1.532e-08, -0.9975, 0.07056, 1.532e-08, 1.365e-07, 0.05473, 0.9985, 1.365e-07, 0.05473, 0.9985, 1.365e-07, 0.05473, 0.9985, 1.365e-07, 0.05473, 0.9985, 0.9925, -0.1223, 3.292e-07, 0.9925, -0.1223, 3.292e-07, 0.9925, -0.1223, 3.292e-07, 0.9925, -0.1223, 3.292e-07, -4.042e-08, 0.05473, -0.9985, -4.042e-08, 0.05473, -0.9985, -4.042e-08, 0.05473, -0.9985, -4.042e-08, 0.05473, -0.9985, -0.9734, 0.2289, -4.305e-07, -0.9734, 0.2289, -4.305e-07, -0.9734, 0.2289, -4.305e-07, -0.9734, 0.2289, -4.305e-07, 8.804e-07, 0.9537, 0.3007, 8.804e-07, 0.9537, 0.3007, 8.804e-07, 0.9537, 0.3007, 8.804e-07, 0.9537, 0.3007, 0.9977, -0.04511, -0.04985, 0.9977, -0.04511, -0.04985, 0.9977, -0.04511, -0.04985, 0.9977, -0.04511, -0.04985, -2.681e-07, -0.9246, -0.381, -2.681e-07, -0.9246, -0.381, -2.681e-07, -0.9246, -0.381, -2.681e-07, -0.9246, -0.381, -0.9786, 0.2017, 0.04068, -0.9786, 0.2017, 0.04068, -0.9786, 0.2017, 0.04068, -0.9786, 0.2017, 0.04068, -1.474e-06, 0.4947, 0.8691, -1.474e-06, 0.4947, 0.8691, -1.474e-06, 0.4947, 0.8691, -1.474e-06, 0.4947, 0.8691, 0.9981, 0.0004888, -0.06235, 0.9981, 0.0004888, -0.06235, 0.9981, 0.0004888, -0.06235, 0.9981, 0.0004888, -0.06235, -2.743e-06, -0.4423, -0.8969, -2.743e-06, -0.4423, -0.8969, -2.743e-06, -0.4423, -0.8969, -2.743e-06, -0.4423, -0.8969, -0.984, 0.1087, 0.1415, -0.984, 0.1087, 0.1415, -0.984, 0.1087, 0.1415, -0.984, 0.1087, 0.1415, -1.857e-06, 0.9695, -0.2452, -1.857e-06, 0.9695, -0.2452, -1.857e-06, 0.9695, -0.2452, -1.857e-06, 0.9695, -0.2452, -0.9813, 0.1916, -0.01939, -0.9813, 0.1916, -0.01939, -0.9813, 0.1916, -0.01939, -0.9813, 0.1916, -0.01939, -1.516e-06, -0.9453, 0.3261, -1.516e-06, -0.9453, 0.3261, -1.516e-06, -0.9453, 0.3261, -1.516e-06, -0.9453, 0.3261, 0.9977, -0.04364, 0.0515, 0.9977, -0.04364, 0.0515, 0.9977, -0.04364, 0.0515, 0.9977, -0.04364, 0.0515, 1.04e-06, 0.8764, -0.4815, 1.04e-06, 0.8764, -0.4815, 1.04e-06, 0.8764, -0.4815, 1.04e-06, 0.8764, -0.4815, -0.981, 0.1828, -0.06518, -0.981, 0.1828, -0.06518, -0.981, 0.1828, -0.06518, -0.981, 0.1828, -0.06518, -2.657e-06, -0.8386, 0.5447, -2.657e-06, -0.8386, 0.5447, -2.657e-06, -0.8386, 0.5447, -2.657e-06, -0.8386, 0.5447, 0.9982, -0.02087, 0.05672, 0.9982, -0.02087, 0.05672, 0.9982, -0.02087, 0.05672, 0.9982, -0.02087, 0.05672, 0.3824, 0.924, 3.335e-07, 0.3824, 0.924, 3.335e-07, 0.3824, 0.924, 3.335e-07, 0.3824, 0.924, 3.335e-07, -0.001863, 0.0683, -0.9977, -0.001863, 0.0683, -0.9977, -0.001863, 0.0683, -0.9977, -0.001863, 0.0683, -0.9977, -0.4355, -0.9002, 7.063e-07, -0.4355, -0.9002, 7.063e-07, -0.4355, -0.9002, 7.063e-07, -0.4355, -0.9002, 7.063e-07, -0.001863, 0.0683, 0.9977, -0.001863, 0.0683, 0.9977, -0.001863, 0.0683, 0.9977, -0.001863, 0.0683, 0.9977, 0.7737, 0.6335, -1.477e-06, 0.7737, 0.6335, -1.477e-06, 0.7737, 0.6335, -1.477e-06, 0.7737, 0.6335, -1.477e-06, 0.01495, 0.07396, -0.9971, 0.01495, 0.07396, -0.9971, 0.01495, 0.07396, -0.9971, 0.01495, 0.07396, -0.9971, -0.831, -0.5563, -2.525e-06, -0.831, -0.5563, -2.525e-06, -0.831, -0.5563, -2.525e-06, -0.831, -0.5563, -2.525e-06, 0.01495, 0.07396, 0.9971, 0.01495, 0.07396, 0.9971, 0.01495, 0.07396, 0.9971, 0.01495, 0.07396, 0.9971, -0.2639, 0.9645, -8.785e-07, -0.2639, 0.9645, -8.785e-07, -0.2639, 0.9645, -8.785e-07, -0.2639, 0.9645, -8.785e-07, 0.01979, 0.07965, 0.9966, 0.01979, 0.07965, 0.9966, 0.01979, 0.07965, 0.9966, 0.01979, 0.07965, 0.9966, 0.3583, -0.9336, 3.548e-07, 0.3583, -0.9336, 3.548e-07, 0.3583, -0.9336, 3.548e-07, 0.3583, -0.9336, 3.548e-07, 0.01979, 0.07965, -0.9966, 0.01979, 0.07965, -0.9966, 0.01979, 0.07965, -0.9966, 0.01979, 0.07965, -0.9966, -0.7632, 0.6462, -1.064e-06, -0.7632, 0.6462, -1.064e-06, -0.7632, 0.6462, -1.064e-06, -0.7632, 0.6462, -1.064e-06, -0.02576, 0.06799, 0.9974, -0.02576, 0.06799, 0.9974, -0.02576, 0.06799, 0.9974, -0.02576, 0.06799, 0.9974, 0.8096, -0.587, 2.059e-06, 0.8096, -0.587, 2.059e-06, 0.8096, -0.587, 2.059e-06, 0.8096, -0.587, 2.059e-06, -0.02576, 0.06799, -0.9974, -0.02576, 0.06799, -0.9974, -0.02576, 0.06799, -0.9974, -0.02576, 0.06799, -0.9974, 0.02073, -0.5018, 0.8647, 0.02073, -0.5018, 0.8647, 0.02073, -0.5018, 0.8647, 0.2238, 0.2124, -0.9512, 0.2238, 0.2124, -0.9512, 0.2238, 0.2124, -0.9512, 0.4896, -0.8103, -0.3219, 0.4896, -0.8103, -0.3219, 0.4896, -0.8103, -0.3219, -0.5504, -0.7868, 0.2793, -0.5504, -0.7868, 0.2793, -0.5504, -0.7868, 0.2793, 0.8689, 0.3331, 0.3662, 0.8689, 0.3331, 0.3662, 0.8689, 0.3331, 0.3662, 0.3623, 0.7491, -0.5547, 0.3623, 0.7491, -0.5547, 0.3623, 0.7491, -0.5547, 0.6515, -0.1368, 0.7462, 0.6515, -0.1368, 0.7462, 0.6515, -0.1368, 0.7462, -0.4845, 0.7588, -0.4353, -0.4845, 0.7588, -0.4353, -0.4845, 0.7588, -0.4353, -0.9397, 0.103, 0.3261, -0.9397, 0.103, 0.3261, -0.9397, 0.103, 0.3261, -0.4445, -0.8439, 0.3005, -0.4445, -0.8439, 0.3005, -0.4445, -0.8439, 0.3005, 0.4803, 0.1098, -0.8702, 0.4803, 0.1098, -0.8702, 0.4803, 0.1098, -0.8702, 0.7367, 0.573, -0.3591, 0.7367, 0.573, -0.3591, 0.7367, 0.573, -0.3591, -0.4987, 0.8524, 0.1573, -0.4987, 0.8524, 0.1573, -0.4987, 0.8524, 0.1573, -0.8699, -0.3133, -0.3809, -0.8699, -0.3133, -0.3809, -0.8699, -0.3133, -0.3809, -0.1811, -0.8133, 0.553, -0.1811, -0.8133, 0.553, -0.1811, -0.8133, 0.553, 0.3036, -0.9458, -0.1148, 0.3036, -0.9458, -0.1148, 0.3036, -0.9458, -0.1148, -0.4258, 0.2926, -0.8562, -0.4258, 0.2926, -0.8562, -0.4258, 0.2926, -0.8562, -0.08542, -0.9841, -0.1556, -0.08542, -0.9841, -0.1556, -0.08542, -0.9841, -0.1556, -0.5895, 0.1806, 0.7873, -0.5895, 0.1806, 0.7873, -0.5895, 0.1806, 0.7873, 0.4063, 0.7516, 0.5196, 0.4063, 0.7516, 0.5196, 0.4063, 0.7516, 0.5196, -0.6859, -0.57, 0.4523, -0.6859, -0.57, 0.4523, -0.6859, -0.57, 0.4523, -0.5564, -0.1326, 0.8203, -0.5564, -0.1326, 0.8203, -0.5564, -0.1326, 0.8203, 0.9111, -0.3874, -0.1407, 0.9111, -0.3874, -0.1407, 0.9111, -0.3874, -0.1407, 0.8556, 0.03902, -0.5161, 0.8556, 0.03902, -0.5161, 0.8556, 0.03902, -0.5161, 0.2909, 0.8765, 0.3835, 0.2909, 0.8765, 0.3835, 0.2909, 0.8765, 0.3835, 0.1716, 0.877, -0.4488, 0.1716, 0.877, -0.4488, 0.1716, 0.877, -0.4488, 0.7272, 0.5053, -0.4646, 0.7272, 0.5053, -0.4646, 0.7272, 0.5053, -0.4646, -0.4665, 0.6815, -0.5639, -0.4665, 0.6815, -0.5639, -0.4665, 0.6815, -0.5639, -0.9733, 0.2148, -0.08039, -0.9733, 0.2148, -0.08039, -0.9733, 0.2148, -0.08039, -0.7065, 0.2654, -0.6561, -0.7065, 0.2654, -0.6561, -0.7065, 0.2654, -0.6561, 0.02593, -0.8439, 0.5359, 0.02593, -0.8439, 0.5359, 0.02593, -0.8439, 0.5359, -0.3871, 0.2215, 0.895, -0.3871, 0.2215, 0.895, -0.3871, 0.2215, 0.895, -0.7225, -0.2324, -0.6512, -0.7225, -0.2324, -0.6512, -0.7225, -0.2324, -0.6512, -0.6824, -0.2491, -0.6872, -0.6824, -0.2491, -0.6872, -0.6824, -0.2491, -0.6872, 0.955, -0.2234, 0.1951, 0.955, -0.2234, 0.1951, 0.955, -0.2234, 0.1951, 0.2984, -0.9212, 0.2497, 0.2984, -0.9212, 0.2497, 0.2984, -0.9212, 0.2497, -0.8069, 0.5685, 0.16, -0.8069, 0.5685, 0.16, -0.8069, 0.5685, 0.16, -0.7208, 0.693, -0.01467, -0.7208, 0.693, -0.01467, -0.7208, 0.693, -0.01467, 0.8606, 0.3712, 0.3487, 0.8606, 0.3712, 0.3487, 0.8606, 0.3712, 0.3487, 0.3872, 0.6969, 0.6036, 0.3872, 0.6969, 0.6036, 0.3872, 0.6969, 0.6036, -0.4231, -0.1257, 0.8973, -0.4231, -0.1257, 0.8973, -0.4231, -0.1257, 0.8973, -0.3534, 0.8042, 0.4778, -0.3534, 0.8042, 0.4778, -0.3534, 0.8042, 0.4778, -0.07303, -0.913, -0.4014, -0.07303, -0.913, -0.4014, -0.07303, -0.913, -0.4014, 0.4092, -0.7837, -0.4674, 0.4092, -0.7837, -0.4674, 0.4092, -0.7837, -0.4674, -0.4119, -0.5167, 0.7506, -0.4119, -0.5167, 0.7506, -0.4119, -0.5167, 0.7506, 0.9708, 0.2269, -0.07818, 0.9708, 0.2269, -0.07818, 0.9708, 0.2269, -0.07818, -0.08576, 0.765, -0.6383, -0.08576, 0.765, -0.6383, -0.08576, 0.765, -0.6383, -0.09499, 0.7719, -0.6286, -0.09499, 0.7719, -0.6286, -0.09499, 0.7719, -0.6286, -0.09713, 0.756, -0.6473, -0.09713, 0.756, -0.6473, -0.09713, 0.756, -0.6473, 0.3344, -0.1004, -0.9371, 0.3344, -0.1004, -0.9371, 0.3344, -0.1004, -0.9371, 0.4781, -0.3525, 0.8044, 0.4781, -0.3525, 0.8044, 0.4781, -0.3525, 0.8044, 0.04949, -0.1458, 0.9881, 0.04949, -0.1458, 0.9881, 0.04949, -0.1458, 0.9881, 0.9902, -0.07954, -0.1151, 0.9902, -0.07954, -0.1151, 0.9902, -0.07954, -0.1151, 0.9886, -0.05082, -0.1417, 0.9886, -0.05082, -0.1417, 0.9886, -0.05082, -0.1417, -0.0909, 0.6067, -0.7897, -0.0909, 0.6067, -0.7897, -0.0909, 0.6067, -0.7897, -0.4701, 0.8535, 0.2249, -0.4701, 0.8535, 0.2249, -0.4701, 0.8535, 0.2249, -0.6686, -0.1075, -0.7358, -0.6686, -0.1075, -0.7358, -0.6686, -0.1075, -0.7358, 0.01938, -0.2054, -0.9785, 0.01938, -0.2054, -0.9785, 0.01938, -0.2054, -0.9785, -0.1155, 0.2605, -0.9585, -0.1155, 0.2605, -0.9585, -0.1155, 0.2605, -0.9585, -0.2475, 0.05304, -0.9674, -0.2475, 0.05304, -0.9674, -0.2475, 0.05304, -0.9674, -0.225, 0.3515, -0.9087, -0.225, 0.3515, -0.9087, -0.225, 0.3515, -0.9087, -0.1083, 0.09448, -0.9896, -0.1083, 0.09448, -0.9896, -0.1083, 0.09448, -0.9896, -0.8306, -0.2626, -0.4911, -0.8306, -0.2626, -0.4911, -0.8306, -0.2626, -0.4911, -0.09728, -0.604, -0.791, -0.09728, -0.604, -0.791, -0.09728, -0.604, -0.791, -0.3993, -0.7931, -0.46, -0.3993, -0.7931, -0.46, -0.3993, -0.7931, -0.46, -0.348, -0.9374, -0.01575, -0.348, -0.9374, -0.01575, -0.348, -0.9374, -0.01575, -0.6566, -0.3821, -0.6503, -0.6566, -0.3821, -0.6503, -0.6566, -0.3821, -0.6503, -0.4839, -0.6978, 0.5282, -0.4839, -0.6978, 0.5282, -0.4839, -0.6978, 0.5282, -0.822, -0.4752, 0.3138, -0.822, -0.4752, 0.3138, -0.822, -0.4752, 0.3138, -0.8434, -0.02412, 0.5367, -0.8434, -0.02412, 0.5367, -0.8434, -0.02412, 0.5367, -0.5503, 0.5361, -0.6401, -0.5503, 0.5361, -0.6401, -0.5503, 0.5361, -0.6401, -0.5861, 0.7975, -0.1431, -0.5861, 0.7975, -0.1431, -0.5861, 0.7975, -0.1431, -0.6313, 0.7214, 0.2845, -0.6313, 0.7214, 0.2845, -0.6313, 0.7214, 0.2845, -0.4806, 0.8701, 0.1093, -0.4806, 0.8701, 0.1093, -0.4806, 0.8701, 0.1093, -0.3667, 0.8247, -0.4306, -0.3667, 0.8247, -0.4306, -0.3667, 0.8247, -0.4306, 0.05076, 0.5384, 0.8411, 0.05076, 0.5384, 0.8411, 0.05076, 0.5384, 0.8411, 0.04534, 0.9974, -0.05677, 0.04534, 0.9974, -0.05677, 0.04534, 0.9974, -0.05677, 0.369, 0.8113, -0.4535, 0.369, 0.8113, -0.4535, 0.369, 0.8113, -0.4535, 0.5569, 0.4981, -0.6647, 0.5569, 0.4981, -0.6647, 0.5569, 0.4981, -0.6647, -0.06184, 0.3198, -0.9455, -0.06184, 0.3198, -0.9455, -0.06184, 0.3198, -0.9455, -0.0003472, 0.654, -0.7565, -0.0003472, 0.654, -0.7565, -0.0003472, 0.654, -0.7565, 0.8003, -0.1665, -0.5761, 0.8003, -0.1665, -0.5761, 0.8003, -0.1665, -0.5761, -0.007104, -0.7696, -0.6384, -0.007104, -0.7696, -0.6384, -0.007104, -0.7696, -0.6384, 0.8413, -0.4486, -0.3016, 0.8413, -0.4486, -0.3016, 0.8413, -0.4486, -0.3016, 0.4104, -0.8809, -0.2357, 0.4104, -0.8809, -0.2357, 0.4104, -0.8809, -0.2357, 0.4119, -0.8752, -0.2535, 0.4119, -0.8752, -0.2535, 0.4119, -0.8752, -0.2535, -0.124, -0.9854, -0.1165, -0.124, -0.9854, -0.1165, -0.124, -0.9854, -0.1165, 0.0698, -0.9177, -0.3912, 0.0698, -0.9177, -0.3912, 0.0698, -0.9177, -0.3912, -0.1319, -0.9775, -0.1644, -0.1319, -0.9775, -0.1644, -0.1319, -0.9775, -0.1644, -0.3063, -0.5522, 0.7754, -0.3063, -0.5522, 0.7754, -0.3063, -0.5522, 0.7754, -0.179, 0.4282, 0.8858, -0.179, 0.4282, 0.8858, -0.179, 0.4282, 0.8858, -0.007687, 0.1414, 0.9899, -0.007687, 0.1414, 0.9899, -0.007687, 0.1414, 0.9899, -0.2679, 0.381, 0.8849, -0.2679, 0.381, 0.8849, -0.2679, 0.381, 0.8849, -0.2996, 0.2645, 0.9167, -0.2996, 0.2645, 0.9167, -0.2996, 0.2645, 0.9167, 0.3973, 0.3862, 0.8324, 0.3973, 0.3862, 0.8324, 0.3973, 0.3862, 0.8324, 0.5385, 0.5407, -0.6463, 0.5385, 0.5407, -0.6463, 0.5385, 0.5407, -0.6463, 0.4282, 0.8727, -0.2344, 0.4282, 0.8727, -0.2344, 0.4282, 0.8727, -0.2344, -0.5345, 0.8188, 0.2094, -0.5345, 0.8188, 0.2094, -0.5345, 0.8188, 0.2094, 0.7958, -0.1901, -0.575, 0.7958, -0.1901, -0.575, 0.7958, -0.1901, -0.575, 0.122, 0.02385, -0.9922, 0.122, 0.02385, -0.9922, 0.122, 0.02385, -0.9922, 0.09675, 0.00152, -0.9953, 0.09675, 0.00152, -0.9953, 0.09675, 0.00152, -0.9953, 0.09716, -0.0002577, -0.9953, 0.09716, -0.0002577, -0.9953, 0.09716, -0.0002577, -0.9953, 0.0506, -0.9982, 0.03357, 0.0506, -0.9982, 0.03357, 0.0506, -0.9982, 0.03357, -0.2911, -0.9523, 0.09114, -0.2911, -0.9523, 0.09114, -0.2911, -0.9523, 0.09114, 0.7759, -0.6111, 0.1565, 0.7759, -0.6111, 0.1565, 0.7759, -0.6111, 0.1565, 0.9576, -0.2192, -0.1868, 0.9576, -0.2192, -0.1868, 0.9576, -0.2192, -0.1868, -0.4611, -0.4447, 0.7679, -0.4611, -0.4447, 0.7679, -0.4611, -0.4447, 0.7679, -0.6794, -0.04347, 0.7325, -0.6794, -0.04347, 0.7325, -0.6794, -0.04347, 0.7325, -0.621, -0.4251, 0.6586, -0.621, -0.4251, 0.6586, -0.621, -0.4251, 0.6586, -0.7418, -0.6447, 0.1849, -0.7418, -0.6447, 0.1849, -0.7418, -0.6447, 0.1849, -0.3145, 0.3477, 0.8833, -0.3145, 0.3477, 0.8833, -0.3145, 0.3477, 0.8833, -0.6182, 0.6857, -0.3843, -0.6182, 0.6857, -0.3843, -0.6182, 0.6857, -0.3843, -0.8196, 0.5728, -0.0115, -0.8196, 0.5728, -0.0115, -0.8196, 0.5728, -0.0115, 0.1103, 0.9087, 0.4027, 0.1103, 0.9087, 0.4027, 0.1103, 0.9087, 0.4027, 0.3851, 0.3261, 0.8634, 0.3851, 0.3261, 0.8634, 0.3851, 0.3261, 0.8634, 0.9545, -0.1603, -0.2513, 0.9545, -0.1603, -0.2513, 0.9545, -0.1603, -0.2513, 0.7492, 0.5386, 0.3856, 0.7492, 0.5386, 0.3856, 0.7492, 0.5386, 0.3856, 0.3204, 0.9128, 0.2532, 0.3204, 0.9128, 0.2532, 0.3204, 0.9128, 0.2532, 0.4611, -0.5695, 0.6805, 0.4611, -0.5695, 0.6805, 0.4611, -0.5695, 0.6805, 0.863, 0.3356, 0.3777, 0.863, 0.3356, 0.3777, 0.863, 0.3356, 0.3777, 0.5479, -0.7268, 0.4143, 0.5479, -0.7268, 0.4143, 0.5479, -0.7268, 0.4143, 0.8574, -0.4456, -0.2576, 0.8574, -0.4456, -0.2576, 0.8574, -0.4456, -0.2576, 0.4921, -0.5718, 0.6564, 0.4921, -0.5718, 0.6564, 0.4921, -0.5718, 0.6564, 0.1836, -0.197, 0.9631, 0.1836, -0.197, 0.9631, 0.1836, -0.197, 0.9631, 0.7386, -0.1556, 0.656, 0.7386, -0.1556, 0.656, 0.7386, -0.1556, 0.656, 0.3307, 0.2667, 0.9053, 0.3307, 0.2667, 0.9053, 0.3307, 0.2667, 0.9053, 0.3795, -0.1433, 0.914, 0.3795, -0.1433, 0.914, 0.3795, -0.1433, 0.914, -0.1276, 0.2429, 0.9616, -0.1276, 0.2429, 0.9616, -0.1276, 0.2429, 0.9616, -0.09118, 0.05267, 0.9944, -0.09118, 0.05267, 0.9944, -0.09118, 0.05267, 0.9944, 0.04787, 0.1345, 0.9898, 0.04787, 0.1345, 0.9898, 0.04787, 0.1345, 0.9898, 0.7415, 0.1106, 0.6617, 0.7415, 0.1106, 0.6617, 0.7415, 0.1106, 0.6617, 0.8426, 0.4223, -0.3342, 0.8426, 0.4223, -0.3342, 0.8426, 0.4223, -0.3342, 0.6706, 0.3211, 0.6687, 0.6706, 0.3211, 0.6687, 0.6706, 0.3211, 0.6687, 0.03179, 0.5582, 0.8291, 0.03179, 0.5582, 0.8291, 0.03179, 0.5582, 0.8291, -0.09933, 0.1129, 0.9886, -0.09933, 0.1129, 0.9886, -0.09933, 0.1129, 0.9886, 0.3609, 0.1658, -0.9178, 0.3609, 0.1658, -0.9178, 0.3609, 0.1658, -0.9178, 0.7967, 0.5846, 0.1534, 0.7967, 0.5846, 0.1534, 0.7967, 0.5846, 0.1534, 0.5244, -0.4314, 0.7341, 0.5244, -0.4314, 0.7341, 0.5244, -0.4314, 0.7341, -0.5627, 0.8264, 0.01852, -0.5627, 0.8264, 0.01852, -0.5627, 0.8264, 0.01852, -0.3163, 0.2423, -0.9172, -0.3163, 0.2423, -0.9172, -0.3163, 0.2423, -0.9172, -0.3839, 0.6852, 0.619, -0.3839, 0.6852, 0.619, -0.3839, 0.6852, 0.619, -0.3152, -0.5943, -0.7399, -0.3152, -0.5943, -0.7399, -0.3152, -0.5943, -0.7399, -0.1858, -0.9352, 0.3013, -0.1858, -0.9352, 0.3013, -0.1858, -0.9352, 0.3013, 0.5484, -0.3183, 0.7733, 0.5484, -0.3183, 0.7733, 0.5484, -0.3183, 0.7733, 0.3729, 0.4359, -0.8191, 0.3729, 0.4359, -0.8191, 0.3729, 0.4359, -0.8191, -0.3225, 0.6424, -0.6952, -0.3225, 0.6424, -0.6952, -0.3225, 0.6424, -0.6952, -0.7341, -0.6039, -0.3104, -0.7341, -0.6039, -0.3104, -0.7341, -0.6039, -0.3104, 0.5554, -0.8305, -0.0418, 0.5554, -0.8305, -0.0418, 0.5554, -0.8305, -0.0418, 0.3524, -0.05419, 0.9343, 0.3524, -0.05419, 0.9343, 0.3524, -0.05419, 0.9343, 0.803, 0.4245, 0.4183, 0.803, 0.4245, 0.4183, 0.803, 0.4245, 0.4183, 0.3011, -0.4857, -0.8206, 0.3011, -0.4857, -0.8206, 0.3011, -0.4857, -0.8206, 0.8937, 0.04313, 0.4465, 0.8937, 0.04313, 0.4465, 0.8937, 0.04313, 0.4465, -0.5493, -0.5855, 0.5962, -0.5493, -0.5855, 0.5962, -0.5493, -0.5855, 0.5962, -0.9473, 0.3164, -0.0498, -0.9473, 0.3164, -0.0498, -0.9473, 0.3164, -0.0498, 0.2612, -0.5898, 0.7641, 0.2612, -0.5898, 0.7641, 0.2612, -0.5898, 0.7641, -0.3184, -0.5097, 0.7993, -0.3184, -0.5097, 0.7993, -0.3184, -0.5097, 0.7993, 0.3105, 0.9505, 0.0154, 0.3105, 0.9505, 0.0154, 0.3105, 0.9505, 0.0154, 0.1893, 0.8274, -0.5287, 0.1893, 0.8274, -0.5287, 0.1893, 0.8274, -0.5287, -0.9584, 0.1814, -0.2204, -0.9584, 0.1814, -0.2204, -0.9584, 0.1814, -0.2204, -0.4637, 0.03917, -0.8851, -0.4637, 0.03917, -0.8851, -0.4637, 0.03917, -0.8851, -0.2055, 0.6391, -0.7412, -0.2055, 0.6391, -0.7412, -0.2055, 0.6391, -0.7412, -0.1795, -0.5699, -0.8019, -0.1795, -0.5699, -0.8019, -0.1795, -0.5699, -0.8019, -0.03659, -0.9953, -0.08982, -0.03659, -0.9953, -0.08982, -0.03659, -0.9953, -0.08982, 0.2326, -0.7543, -0.6139, 0.2326, -0.7543, -0.6139, 0.2326, -0.7543, -0.6139, 0.3678, 0.1545, 0.917, 0.3678, 0.1545, 0.917, 0.3678, 0.1545, 0.917, -0.6637, -0.3874, 0.6399, -0.6637, -0.3874, 0.6399, -0.6637, -0.3874, 0.6399, 0.6336, -0.7031, -0.3228, 0.6336, -0.7031, -0.3228, 0.6336, -0.7031, -0.3228, 0.6643, -0.6623, -0.3466, 0.6643, -0.6623, -0.3466, 0.6643, -0.6623, -0.3466, -0.02147, 0.9816, 0.1899, -0.02147, 0.9816, 0.1899, -0.02147, 0.9816, 0.1899, 0.5715, 0.4266, 0.701, 0.5715, 0.4266, 0.701, 0.5715, 0.4266, 0.701, -0.4777, -0.8711, -0.1141, -0.4777, -0.8711, -0.1141, -0.4777, -0.8711, -0.1141, -0.4847, -0.8075, -0.3362, -0.4847, -0.8075, -0.3362, -0.4847, -0.8075, -0.3362, -0.5826, 0.8126, -0.01665, -0.5826, 0.8126, -0.01665, -0.5826, 0.8126, -0.01665, -0.9502, 0.3073, 0.05181, -0.9502, 0.3073, 0.05181, -0.9502, 0.3073, 0.05181, -0.3811, -0.3764, 0.8445, -0.3811, -0.3764, 0.8445, -0.3811, -0.3764, 0.8445, -0.8951, -0.4444, -0.03687, -0.8951, -0.4444, -0.03687, -0.8951, -0.4444, -0.03687, 0.9781, 0.03877, 0.2047, 0.9781, 0.03877, 0.2047, 0.9781, 0.03877, 0.2047, 0.8672, 0.4971, 0.02794, 0.8672, 0.4971, 0.02794, 0.8672, 0.4971, 0.02794, 0.01913, -0.3169, 0.9483, 0.01913, -0.3169, 0.9483, 0.01913, -0.3169, 0.9483, -0.2279, 0.9288, -0.2921, -0.2279, 0.9288, -0.2921, -0.2279, 0.9288, -0.2921, -0.239, -0.2061, -0.9489, -0.239, -0.2061, -0.9489, -0.239, -0.2061, -0.9489, -0.2494, -0.2159, -0.944, -0.2494, -0.2159, -0.944, -0.2494, -0.2159, -0.944, -0.2254, -0.2164, -0.9499, -0.2254, -0.2164, -0.9499, -0.2254, -0.2164, -0.9499, 0.5951, 0.3178, -0.7381, 0.5951, 0.3178, -0.7381, 0.5951, 0.3178, -0.7381, -0.2273, 0.5441, 0.8076, -0.2273, 0.5441, 0.8076, -0.2273, 0.5441, 0.8076, -0.4615, 0.09705, 0.8818, -0.4615, 0.09705, 0.8818, -0.4615, 0.09705, 0.8818, 0.03946, 0.9881, -0.1484, 0.03946, 0.9881, -0.1484, 0.03946, 0.9881, -0.1484, 0.03183, 0.982, -0.1863, 0.03183, 0.982, -0.1863, 0.03183, 0.982, -0.1863, -0.1762, 0.2367, 0.9555, -0.1762, 0.2367, 0.9555, -0.1762, 0.2367, 0.9555, -0.02151, -0.5491, -0.8355, -0.02151, -0.5491, -0.8355, -0.02151, -0.5491, -0.8355, -0.6457, -0.7347, 0.2078, -0.6457, -0.7347, 0.2078, -0.6457, -0.7347, 0.2078, -0.8052, 0.4411, 0.3963, -0.8052, 0.4411, 0.3963, -0.8052, 0.4411, 0.3963, 0.7091, -0.5493, 0.4421, 0.7091, -0.5493, 0.4421, 0.7091, -0.5493, 0.4421, 0.6229, -0.3965, -0.6744, 0.6229, -0.3965, -0.6744, 0.6229, -0.3965, -0.6744, 0.3315, -0.2961, 0.8958, 0.3315, -0.2961, 0.8958, 0.3315, -0.2961, 0.8958, 0.3727, 0.4055, -0.8347, 0.3727, 0.4055, -0.8347, 0.3727, 0.4055, -0.8347, -0.1373, 0.9893, -0.04973, -0.1373, 0.9893, -0.04973, -0.1373, 0.9893, -0.04973, -0.8125, 0.3443, 0.4704, -0.8125, 0.3443, 0.4704, -0.8125, 0.3443, 0.4704, 0.001347, -0.7639, -0.6453, 0.001347, -0.7639, -0.6453, 0.001347, -0.7639, -0.6453, 0.6563, -0.6835, -0.3196, 0.6563, -0.6835, -0.3196, 0.6563, -0.6835, -0.3196, 0.6301, 0.6832, -0.3692, 0.6301, 0.6832, -0.3692, 0.6301, 0.6832, -0.3692, -0.6963, 0.5482, -0.4633, -0.6963, 0.5482, -0.4633, -0.6963, 0.5482, -0.4633, -0.6172, 0.2219, 0.7549, -0.6172, 0.2219, 0.7549, -0.6172, 0.2219, 0.7549, -0.768, -0.512, 0.3847, -0.768, -0.512, 0.3847, -0.768, -0.512, 0.3847, -0.148, 0.08256, -0.9855, -0.148, 0.08256, -0.9855, -0.148, 0.08256, -0.9855, -0.9499, -0.192, 0.2466, -0.9499, -0.192, 0.2466, -0.9499, -0.192, 0.2466, 0.1932, 0.8863, 0.421, 0.1932, 0.8863, 0.421, 0.1932, 0.8863, 0.421, 0.9656, 0.0107, 0.2598, 0.9656, 0.0107, 0.2598, 0.9656, 0.0107, 0.2598, -0.6078, 0.6777, 0.4139, -0.6078, 0.6777, 0.4139, -0.6078, 0.6777, 0.4139, -0.06313, 0.8059, 0.5887, -0.06313, 0.8059, 0.5887, -0.06313, 0.8059, 0.5887, -0.06885, -0.9458, 0.3175, -0.06885, -0.9458, 0.3175, -0.06885, -0.9458, 0.3175, 0.1765, -0.9643, -0.1976, 0.1765, -0.9643, -0.1976, 0.1765, -0.9643, -0.1976, 0.995, 0.08231, 0.05618, 0.995, 0.08231, 0.05618, 0.995, 0.08231, 0.05618, 0.702, -0.1571, -0.6947, 0.702, -0.1571, -0.6947, 0.702, -0.1571, -0.6947, 0.561, -0.7328, -0.3851, 0.561, -0.7328, -0.3851, 0.561, -0.7328, -0.3851, 0.2714, 0.3202, -0.9076, 0.2714, 0.3202, -0.9076, 0.2714, 0.3202, -0.9076, -0.1729, 0.8736, -0.455, -0.1729, 0.8736, -0.455, -0.1729, 0.8736, -0.455, -0.2092, 0.4087, -0.8884, -0.2092, 0.4087, -0.8884, -0.2092, 0.4087, -0.8884, -0.5773, 0.02507, 0.8161, -0.5773, 0.02507, 0.8161, -0.5773, 0.02507, 0.8161, 0.3325, 0.76, 0.5584, 0.3325, 0.76, 0.5584, 0.3325, 0.76, 0.5584, -0.655, 0.3221, -0.6835, -0.655, 0.3221, -0.6835, -0.655, 0.3221, -0.6835, -0.6667, 0.2682, -0.6953, -0.6667, 0.2682, -0.6953, -0.6667, 0.2682, -0.6953, 0.1936, -0.8115, 0.5514, 0.1936, -0.8115, 0.5514, 0.1936, -0.8115, 0.5514, -0.6376, -0.3511, 0.6857, -0.6376, -0.3511, 0.6857, -0.6376, -0.3511, 0.6857, 0.2717, 0.8989, -0.3439, 0.2717, 0.8989, -0.3439, 0.2717, 0.8989, -0.3439, 0.3592, 0.7758, -0.5188, 0.3592, 0.7758, -0.5188, 0.3592, 0.7758, -0.5188, 0.7347, -0.5414, 0.4089, 0.7347, -0.5414, 0.4089, 0.7347, -0.5414, 0.4089, 0.9359, 0.05116, 0.3486, 0.9359, 0.05116, 0.3486, 0.9359, 0.05116, 0.3486, 0.01267, 0.7212, 0.6926, 0.01267, 0.7212, 0.6926, 0.01267, 0.7212, 0.6926, 0.7349, 0.6775, -0.02986, 0.7349, 0.6775, -0.02986, 0.7349, 0.6775, -0.02986, -0.9569, -0.2903, 0.01013, -0.9569, -0.2903, 0.01013, -0.9569, -0.2903, 0.01013, -0.6941, -0.7183, 0.04739, -0.6941, -0.7183, 0.04739, -0.6941, -0.7183, 0.04739, -0.3746, 0.5696, 0.7315, -0.3746, 0.5696, 0.7315, -0.3746, 0.5696, 0.7315, 0.5159, -0.8458, 0.1358, 0.5159, -0.8458, 0.1358, 0.5159, -0.8458, 0.1358, 0.4556, -0.03081, -0.8897, 0.4556, -0.03081, -0.8897, 0.4556, -0.03081, -0.8897, 0.4614, -0.01715, -0.887, 0.4614, -0.01715, -0.887, 0.4614, -0.01715, -0.887, 0.4409, -0.02633, -0.8972, 0.4409, -0.02633, -0.8972, 0.4409, -0.02633, -0.8972, -0.2561, -0.7058, -0.6605, -0.2561, -0.7058, -0.6605, -0.2561, -0.7058, -0.6605, 0.09734, -0.1628, 0.9818, 0.09734, -0.1628, 0.9818, 0.09734, -0.1628, 0.9818, 0.187, 0.3359, 0.9232, 0.187, 0.3359, 0.9232, 0.187, 0.3359, 0.9232, 0.2396, -0.9416, 0.2365, 0.2396, -0.9416, 0.2365, 0.2396, -0.9416, 0.2365, 0.2565, -0.9453, 0.2014, 0.2565, -0.9453, 0.2014, 0.2565, -0.9453, 0.2014])] * 3)])
me_tree_1 = bpy.data.meshes.new('Tree_1')
me_tree_1.from_pydata([(-17.23, -0.7459, 0.4244), (-14.51, -0.7506, 0.4044), (-14.9, 2.985, 0.1116), (-16.85, 2.182, 0.1034), (-14.49, -0.8426, -2.706), (-14.88, 2.928, -2.196), (-17.21, -0.8379, -2.686), (-16.84, 2.125, -2.205), (-15.99, 7.048, 0.5108), (-17.83, 7.048, 0.5108), (-15.99, 7.048, -1.32), (-17.83, 7.048, -1.32), (-17.36, 12.71, 0.6315), (-18.65, 12.71, 0.6315), (-17.36, 12.71, -0.663), (-18.65, 12.71, -0.663), (-18.08, 14.13, 0.5261), (-16.99, 14.13, 0.5261), (-13.07, 23.94, -0.1448), (-13.78, 23.94, -0.1448), (-16.99, 14.13, -0.5576), (-13.07, 23.94, -0.8548), (-18.08, 14.13, -0.5576), (-13.78, 23.94, -0.8548), (-23.88, 19.24, -0.6841), (-23.88, 19.24, -0.3154), (-24.53, 18.85, -0.7367), (-24.53, 18.85, -0.2629), (-27.01, 22.96, -0.5247), (-27.01, 22.96, -0.4749), (-27.28, 22.8, -0.4964), (-27.28, 22.8, -0.5031), (-26.08, 29.91, -3.279), (-29.21, 28.01, -3.949), (-25.84, 28.36, 0.1423), (-31.03, 26.3, -0.705), (-31.87, 29.58, 1.682), (-29.34, 27.32, 3.882), (-23.3, 29.81, -1.879), (-25.57, 27.47, 3.088), (-22.99, 27.88, 2.268), (-22.53, 27.69, -5.146), (-19.97, 25.68, 0.4835), (-21.74, 25.83, -3.879), (-26.7, 29.15, -6.823), (-25.42, 25.28, -6.812), (-29.11, 25.18, -6.588), (-29.7, 26.43, -3.666), (-33.04, 23.56, -2.607), (-32.38, 24.57, 1.14), (-30.09, 20.89, -2.264), (-32.48, 20.6, 2.566), (-30.63, 23.55, 3.685), (-29.64, 22.96, 5.286), (-26.28, 25.35, 6.054), (-29.29, 22.11, 7.068), (-26.2, 21.94, 6.273), (-22.5, 25.74, 4.946), (-20.56, 24.92, 0.3703), (-22.29, 21.85, 3.873), (-21.15, 19.22, 1.058), (-21.09, 21.64, -2.519), (-21.43, 22.41, -4.486), (-20.68, 19.54, -1.817), (-23.66, 20.07, -4.192), (-25.46, 21.48, -5.721), (-28.84, 24.38, -5.94), (-28.03, 20.56, -3.026), (-25.77, 18.42, 1.426), (-26.1, 18.21, 5.095), (-29.21, 19.65, 3.685), (-23.24, 19.99, 0.8719), (-24.59, 19.03, -1.774), (-28.66, 18.41, 0.07682), (-12.35, 24.12, -7.106), (-16.23, 23.34, -6.148), (-11.97, 26.51, -3.783), (-18.09, 26.0, -3.067), (-17.78, 30.08, -5.001), (-15.36, 30.39, -1.313), (-9.232, 24.69, -5.852), (-11.47, 28.77, -1.318), (-8.771, 27.55, -1.762), (-9.446, 20.37, -5.494), (-6.416, 24.02, -0.199), (-8.888, 20.44, -2.947), (-13.72, 20.56, -8.385), (-13.35, 18.33, -4.545), (-17.23, 19.42, -4.885), (-17.09, 22.94, -4.577), (-21.17, 23.36, -1.81), (-19.67, 27.22, -0.6587), (-18.69, 21.61, 1.327), (-20.56, 26.62, 3.829), (-17.7, 28.66, 1.933), (-16.57, 29.63, 3.489), (-12.31, 30.69, 2.162), (-16.15, 30.79, 5.305), (-13.05, 29.18, 5.501), (-8.404, 28.89, 1.761), (-7.25, 23.69, 0.3678), (-9.314, 25.9, 4.873), (-9.202, 21.65, 6.017), (-9.061, 19.47, 1.828), (-9.52, 18.09, -0.007674), (-9.052, 18.99, 4.238), (-12.42, 17.77, 2.025), (-14.18, 17.48, -0.3962), (-17.04, 19.57, -3.744), (-16.72, 20.21, 1.53), (-14.21, 22.77, 6.27), (-14.06, 26.2, 8.388), (-17.19, 26.37, 5.815), (-11.23, 22.39, 4.875), (-13.3, 19.76, 4.162), (-17.47, 22.22, 5.127)], [], [(0, 1, 2, 3), (1, 4, 5, 2), (4, 6, 7, 5), (6, 0, 3, 7), (3, 2, 8, 9), (2, 5, 10, 8), (5, 7, 11, 10), (7, 3, 9, 11), (8, 12, 13, 9), (10, 14, 12, 8), (10, 11, 15, 14), (9, 13, 15, 11), (16, 17, 18, 19), (17, 20, 21, 18), (20, 22, 23, 21), (22, 16, 19, 23), (12, 17, 16, 13), (20, 17, 12, 14), (22, 20, 14, 15), (16, 22, 24, 25), (22, 15, 26, 24), (15, 13, 27, 26), (13, 16, 25, 27), (28, 25, 24, 29), (24, 26, 30, 29), (30, 26, 27, 31), (27, 25, 28, 31), (32, 33, 34), (33, 35, 36), (33, 36, 34), (34, 36, 37), (32, 34, 38), (34, 37, 39), (34, 39, 38), (38, 39, 40), (32, 38, 41), (38, 40, 42), (38, 42, 41), (41, 42, 43), (32, 41, 44), (41, 43, 45), (41, 45, 44), (44, 45, 46), (32, 44, 33), (44, 46, 47), (44, 47, 33), (33, 47, 35), (35, 48, 49), (48, 50, 51), (48, 51, 49), (49, 51, 52), (37, 53, 54), (53, 52, 55), (53, 55, 54), (54, 55, 56), (40, 57, 58), (57, 56, 59), (57, 59, 58), (58, 59, 60), (43, 61, 62), (61, 60, 63), (61, 63, 62), (62, 63, 64), (46, 65, 66), (65, 64, 67), (65, 67, 66), (66, 67, 50), (52, 53, 49), (53, 37, 36), (53, 36, 49), (49, 36, 35), (56, 57, 54), (57, 40, 39), (57, 39, 54), (54, 39, 37), (60, 61, 58), (61, 43, 42), (61, 42, 58), (58, 42, 40), (64, 65, 62), (65, 46, 45), (65, 45, 62), (62, 45, 43), (50, 48, 66), (48, 35, 47), (48, 47, 66), (66, 47, 46), (68, 69, 70), (69, 56, 55), (69, 55, 70), (70, 55, 52), (68, 71, 69), (71, 60, 59), (71, 59, 69), (69, 59, 56), (68, 72, 71), (72, 64, 63), (72, 63, 71), (71, 63, 60), (68, 73, 72), (73, 50, 67), (73, 67, 72), (72, 67, 64), (68, 70, 73), (70, 52, 51), (70, 51, 73), (73, 51, 50), (74, 75, 76), (75, 77, 78), (75, 78, 76), (76, 78, 79), (74, 76, 80), (76, 79, 81), (76, 81, 80), (80, 81, 82), (74, 80, 83), (80, 82, 84), (80, 84, 83), (83, 84, 85), (74, 83, 86), (83, 85, 87), (83, 87, 86), (86, 87, 88), (74, 86, 75), (86, 88, 89), (86, 89, 75), (75, 89, 77), (77, 90, 91), (90, 92, 93), (90, 93, 91), (91, 93, 94), (79, 95, 96), (95, 94, 97), (95, 97, 96), (96, 97, 98), (82, 99, 100), (99, 98, 101), (99, 101, 100), (100, 101, 102), (85, 103, 104), (103, 102, 105), (103, 105, 104), (104, 105, 106), (88, 107, 108), (107, 106, 109), (107, 109, 108), (108, 109, 92), (94, 95, 91), (95, 79, 78), (95, 78, 91), (91, 78, 77), (98, 99, 96), (99, 82, 81), (99, 81, 96), (96, 81, 79), (102, 103, 100), (103, 85, 84), (103, 84, 100), (100, 84, 82), (106, 107, 104), (107, 88, 87), (107, 87, 104), (104, 87, 85), (92, 90, 108), (90, 77, 89), (90, 89, 108), (108, 89, 88), (110, 111, 112), (111, 98, 97), (111, 97, 112), (112, 97, 94), (110, 113, 111), (113, 102, 101), (113, 101, 111), (111, 101, 98), (110, 114, 113), (114, 106, 105), (114, 105, 113), (113, 105, 102), (110, 115, 114), (115, 92, 109), (115, 109, 114), (114, 109, 106), (110, 112, 115), (112, 94, 93), (112, 93, 115), (115, 93, 92)])
me_tree_1.polygons.foreach_set('use_smooth', [1, 1, 1, 1, 0, 0, 0, 0, 0, 0, 0, 0, 0, 0, 0, 0, 0, 0, 0, 0, 0, 0, 0, 0, 0, 0, 0, 0, 0, 0, 0, 0, 0, 0, 0, 0, 0, 0, 0, 0, 0, 0, 0, 0, 0, 0, 0, 0, 0, 0, 0, 0, 0, 0, 0, 0, 0, 0, 0, 0, 0, 0, 0, 0, 0, 0, 0, 0, 0, 0, 0, 0, 0, 0, 0, 0, 0, 0, 0, 0, 0, 0, 0, 0, 0, 0, 0, 0, 0, 0, 0, 0, 0, 0, 0, 0, 0, 0, 0, 0, 0, 0, 0, 0, 0, 0, 0, 0, 0, 0, 0, 0, 0, 0, 0, 0, 0, 0, 0, 0, 0, 0, 0, 0, 0, 0, 0, 0, 0, 0, 0, 0, 0, 0, 0, 0, 0, 0, 0, 0, 0, 0, 0, 0, 0, 0, 0, 0, 0, 0, 0, 0, 0, 0, 0, 0, 0, 0, 0, 0, 0, 0, 0, 0, 0, 0, 0, 0, 0, 0, 0, 0, 0, 0, 0, 0, 0, 0, 0, 0, 0, 0, 0, 0, 0, 0, 0])
me_tree_1.polygons.foreach_set('material_index', [0, 0, 0, 0, 0, 0, 0, 0, 0, 0, 0, 0, 0, 0, 0, 0, 0, 0, 0, 0, 0, 0, 0, 0, 0, 0, 0, 1, 1, 1, 1, 1, 1, 1, 1, 1, 1, 1, 1, 1, 1, 1, 1, 1, 1, 1, 1, 1, 1, 1, 1, 1, 1, 1, 1, 1, 1, 1, 1, 1, 1, 1, 1, 1, 1, 1, 1, 1, 1, 1, 1, 1, 1, 1, 1, 1, 1, 1, 1, 1, 1, 1, 1, 1, 1, 1, 1, 1, 1, 1, 1, 1, 1, 1, 1, 1, 1, 1, 1, 1, 1, 1, 1, 1, 1, 1, 1, 1, 1, 1, 1, 1, 1, 1, 1, 1, 1, 1, 1, 1, 1, 1, 1, 1, 1, 1, 1, 1, 1, 1, 1, 1, 1, 1, 1, 1, 1, 1, 1, 1, 1, 1, 1, 1, 1, 1, 1, 1, 1, 1, 1, 1, 1, 1, 1, 1, 1, 1, 1, 1, 1, 1, 1, 1, 1, 1, 1, 1, 1, 1, 1, 1, 1, 1, 1, 1, 1, 1, 1, 1, 1, 1, 1, 1, 1, 1, 1])
_k = set([(0, 1), (0, 3), (0, 6), (1, 2), (1, 4), (2, 3), (2, 5), (3, 7), (4, 5), (4, 6), (5, 7), (6, 7)])
me_tree_1.attributes.new('sharp_edge', 'BOOLEAN', 'EDGE').data.foreach_set('value', [ (min(e.vertices), max(e.vertices)) in _k for e in me_tree_1.edges])
_uv = me_tree_1.uv_layers.new(name='UVMap')
_uv.uv.foreach_set('vector', [0.0, 0.0, 1.0, 0.0, 1.0, 1.0, 0.0, 1.0, 0.0, 0.0, 1.0, 0.0, 1.0, 1.0, 0.0, 1.0, 0.0, 0.0, 1.0, 0.0, 1.0, 1.0, 0.0, 1.0, 0.0, 0.0, 1.0, 0.0, 1.0, 1.0, 0.0, 1.0, 0.0, 1.0, 1.0, 1.0, 1.0, 0.0, 0.0, 0.0, 0.0, 1.0, 1.0, 1.0, 1.0, 1.0, 1.0, 0.0, 0.0, 1.0, 1.0, 1.0, 0.0, 1.0, 1.0, 1.0, 0.0, 1.0, 1.0, 1.0, 0.0, 0.0, 0.0, 1.0, 1.0, 0.0, 1.0, 0.0, 0.0, 0.0, 0.0, 0.0, 1.0, 1.0, 1.0, 1.0, 1.0, 0.0, 1.0, 0.0, 1.0, 1.0, 0.0, 1.0, 0.0, 1.0, 1.0, 1.0, 0.0, 0.0, 0.0, 0.0, 0.0, 1.0, 0.0, 1.0, 0.0, 0.0, 1.0, 0.0, 1.0, 0.0, 0.0, 0.0, 1.0, 0.0, 1.0, 1.0, 1.0, 1.0, 1.0, 0.0, 1.0, 1.0, 0.0, 1.0, 0.0, 1.0, 1.0, 1.0, 0.0, 1.0, 0.0, 0.0, 0.0, 0.0, 0.0, 1.0, 1.0, 0.0, 1.0, 0.0, 0.0, 0.0, 0.0, 0.0, 1.0, 1.0, 1.0, 0.0, 1.0, 0.0, 1.0, 1.0, 0.0, 1.0, 1.0, 1.0, 1.0, 1.0, 0.0, 1.0, 0.0, 0.0, 0.0, 1.0, 0.0, 1.0, 0.0, 0.0, 0.0, 1.0, 0.0, 1.0, 0.0, 1.0, 0.0, 1.0, 0.0, 1.0, 0.0, 0.0, 0.0, 0.0, 0.0, 1.0, 0.0, 0.0, 0.0, 0.0, 0.0, 0.0, 0.0, 0.0, 0.0, 0.0, 0.0, 0.0, 0.0, 1.0, 0.0, 1.0, 0.0, 1.0, 0.0, 1.0, 0.0, 1.0, 0.0, 1.0, 0.0, 1.0, 0.0, 1.0, 0.0, 0.0, 0.0, 0.0, 0.0, 0.0, 0.0, 0.0, 0.0, 0.0, 0.0, 0.0, 0.6, 1.0, 0.5, 0.8238, 0.7, 0.8238, 0.5, 0.8238, 0.5, 0.6476, 0.6, 0.6762, 0.5, 0.8238, 0.6, 0.6762, 0.7, 0.8238, 0.7, 0.8238, 0.6, 0.6762, 0.7, 0.6476, 0.8, 1.0, 0.7, 0.8238, 0.9, 0.8238, 0.7, 0.8238, 0.7, 0.6476, 0.8, 0.6762, 0.7, 0.8238, 0.8, 0.6762, 0.9, 0.8238, 0.9, 0.8238, 0.8, 0.6762, 0.9, 0.6476, 3.73e-08, 1.0, -0.1, 0.8238, 0.1, 0.8238, -0.1, 0.8238, -0.1, 0.6476, 3.79e-08, 0.6762, -0.1, 0.8238, 3.79e-08, 0.6762, 0.1, 0.8238, 0.1, 0.8238, 3.79e-08, 0.6762, 0.1, 0.6476, 0.2, 1.0, 0.1, 0.8238, 0.3, 0.8238, 0.1, 0.8238, 0.1, 0.6476, 0.2, 0.6762, 0.1, 0.8238, 0.2, 0.6762, 0.3, 0.8238, 0.3, 0.8238, 0.2, 0.6762, 0.3, 0.6476, 0.4, 1.0, 0.3, 0.8238, 0.5, 0.8238, 0.3, 0.8238, 0.3, 0.6476, 0.4, 0.6762, 0.3, 0.8238, 0.4, 0.6762, 0.5, 0.8238, 0.5, 0.8238, 0.4, 0.6762, 0.5, 0.6476, 0.5, 0.6476, 0.45, 0.5, 0.55, 0.5, 0.45, 0.5, 0.4, 0.3524, 0.5, 0.3238, 0.45, 0.5, 0.5, 0.3238, 0.55, 0.5, 0.55, 0.5, 0.5, 0.3238, 0.6, 0.3524, 0.7, 0.6476, 0.65, 0.5, 0.75, 0.5, 0.65, 0.5, 0.6, 0.3524, 0.7, 0.3238, 0.65, 0.5, 0.7, 0.3238, 0.75, 0.5, 0.75, 0.5, 0.7, 0.3238, 0.8, 0.3524, 0.9, 0.6476, 0.85, 0.5, 0.95, 0.5, 0.85, 0.5, 0.8, 0.3524, 0.9, 0.3238, 0.85, 0.5, 0.9, 0.3238, 0.95, 0.5, -0.05, 0.5, -0.1, 0.3238, 3.79e-08, 0.3524, 0.1, 0.6476, 0.05, 0.5, 0.15, 0.5, 0.05, 0.5, 3.79e-08, 0.3524, 0.1, 0.3238, 0.05, 0.5, 0.1, 0.3238, 0.15, 0.5, 0.15, 0.5, 0.1, 0.3238, 0.2, 0.3524, 0.3, 0.6476, 0.25, 0.5, 0.35, 0.5, 0.25, 0.5, 0.2, 0.3524, 0.3, 0.3238, 0.25, 0.5, 0.3, 0.3238, 0.35, 0.5, 0.35, 0.5, 0.3, 0.3238, 0.4, 0.3524, 0.6, 0.3524, 0.65, 0.5, 0.55, 0.5, 0.65, 0.5, 0.7, 0.6476, 0.6, 0.6762, 0.65, 0.5, 0.6, 0.6762, 0.55, 0.5, 0.55, 0.5, 0.6, 0.6762, 0.5, 0.6476, 0.8, 0.3524, 0.85, 0.5, 0.75, 0.5, 0.85, 0.5, 0.9, 0.6476, 0.8, 0.6762, 0.85, 0.5, 0.8, 0.6762, 0.75, 0.5, 0.75, 0.5, 0.8, 0.6762, 0.7, 0.6476, 3.79e-08, 0.3524, 0.05, 0.5, -0.05, 0.5, 0.05, 0.5, 0.1, 0.6476, 3.79e-08, 0.6762, 0.05, 0.5, 3.79e-08, 0.6762, -0.05, 0.5, -0.05, 0.5, 3.79e-08, 0.6762, -0.1, 0.6476, 0.2, 0.3524, 0.25, 0.5, 0.15, 0.5, 0.25, 0.5, 0.3, 0.6476, 0.2, 0.6762, 0.25, 0.5, 0.2, 0.6762, 0.15, 0.5, 0.15, 0.5, 0.2, 0.6762, 0.1, 0.6476, 0.4, 0.3524, 0.45, 0.5, 0.35, 0.5, 0.45, 0.5, 0.5, 0.6476, 0.4, 0.6762, 0.45, 0.5, 0.4, 0.6762, 0.35, 0.5, 0.35, 0.5, 0.4, 0.6762, 0.3, 0.6476, 0.7, 0.0, 0.8, 0.1762, 0.6, 0.1762, 0.8, 0.1762, 0.8, 0.3524, 0.7, 0.3238, 0.8, 0.1762, 0.7, 0.3238, 0.6, 0.1762, 0.6, 0.1762, 0.7, 0.3238, 0.6, 0.3524, -0.1, 0.0, 3.79e-08, 0.1762, -0.2, 0.1762, 3.79e-08, 0.1762, 3.79e-08, 0.3524, -0.1, 0.3238, 3.79e-08, 0.1762, -0.1, 0.3238, -0.2, 0.1762, 0.8, 0.1762, 0.9, 0.3238, 0.8, 0.3524, 0.1, 0.0, 0.2, 0.1762, 3.79e-08, 0.1762, 0.2, 0.1762, 0.2, 0.3524, 0.1, 0.3238, 0.2, 0.1762, 0.1, 0.3238, 3.79e-08, 0.1762, 3.79e-08, 0.1762, 0.1, 0.3238, 3.79e-08, 0.3524, 0.3, 0.0, 0.4, 0.1762, 0.2, 0.1762, 0.4, 0.1762, 0.4, 0.3524, 0.3, 0.3238, 0.4, 0.1762, 0.3, 0.3238, 0.2, 0.1762, 0.2, 0.1762, 0.3, 0.3238, 0.2, 0.3524, 0.5, 0.0, 0.6, 0.1762, 0.4, 0.1762, 0.6, 0.1762, 0.6, 0.3524, 0.5, 0.3238, 0.6, 0.1762, 0.5, 0.3238, 0.4, 0.1762, 0.4, 0.1762, 0.5, 0.3238, 0.4, 0.3524, 0.6, 1.0, 0.5, 0.8238, 0.7, 0.8238, 0.5, 0.8238, 0.5, 0.6476, 0.6, 0.6762, 0.5, 0.8238, 0.6, 0.6762, 0.7, 0.8238, 0.7, 0.8238, 0.6, 0.6762, 0.7, 0.6476, 0.8, 1.0, 0.7, 0.8238, 0.9, 0.8238, 0.7, 0.8238, 0.7, 0.6476, 0.8, 0.6762, 0.7, 0.8238, 0.8, 0.6762, 0.9, 0.8238, 0.9, 0.8238, 0.8, 0.6762, 0.9, 0.6476, 3.73e-08, 1.0, -0.1, 0.8238, 0.1, 0.8238, -0.1, 0.8238, -0.1, 0.6476, 3.79e-08, 0.6762, -0.1, 0.8238, 3.79e-08, 0.6762, 0.1, 0.8238, 0.1, 0.8238, 3.79e-08, 0.6762, 0.1, 0.6476, 0.2, 1.0, 0.1, 0.8238, 0.3, 0.8238, 0.1, 0.8238, 0.1, 0.6476, 0.2, 0.6762, 0.1, 0.8238, 0.2, 0.6762, 0.3, 0.8238, 0.3, 0.8238, 0.2, 0.6762, 0.3, 0.6476, 0.4, 1.0, 0.3, 0.8238, 0.5, 0.8238, 0.3, 0.8238, 0.3, 0.6476, 0.4, 0.6762, 0.3, 0.8238, 0.4, 0.6762, 0.5, 0.8238, 0.5, 0.8238, 0.4, 0.6762, 0.5, 0.6476, 0.5, 0.6476, 0.45, 0.5, 0.55, 0.5, 0.45, 0.5, 0.4, 0.3524, 0.5, 0.3238, 0.45, 0.5, 0.5, 0.3238, 0.55, 0.5, 0.55, 0.5, 0.5, 0.3238, 0.6, 0.3524, 0.7, 0.6476, 0.65, 0.5, 0.75, 0.5, 0.65, 0.5, 0.6, 0.3524, 0.7, 0.3238, 0.65, 0.5, 0.7, 0.3238, 0.75, 0.5, 0.75, 0.5, 0.7, 0.3238, 0.8, 0.3524, 0.9, 0.6476, 0.85, 0.5, 0.95, 0.5, 0.85, 0.5, 0.8, 0.3524, 0.9, 0.3238, 0.85, 0.5, 0.9, 0.3238, 0.95, 0.5, -0.05, 0.5, -0.1, 0.3238, 3.79e-08, 0.3524, 0.1, 0.6476, 0.05, 0.5, 0.15, 0.5, 0.05, 0.5, 3.79e-08, 0.3524, 0.1, 0.3238, 0.05, 0.5, 0.1, 0.3238, 0.15, 0.5, 0.15, 0.5, 0.1, 0.3238, 0.2, 0.3524, 0.3, 0.6476, 0.25, 0.5, 0.35, 0.5, 0.25, 0.5, 0.2, 0.3524, 0.3, 0.3238, 0.25, 0.5, 0.3, 0.3238, 0.35, 0.5, 0.35, 0.5, 0.3, 0.3238, 0.4, 0.3524, 0.6, 0.3524, 0.65, 0.5, 0.55, 0.5, 0.65, 0.5, 0.7, 0.6476, 0.6, 0.6762, 0.65, 0.5, 0.6, 0.6762, 0.55, 0.5, 0.55, 0.5, 0.6, 0.6762, 0.5, 0.6476, 0.8, 0.3524, 0.85, 0.5, 0.75, 0.5, 0.85, 0.5, 0.9, 0.6476, 0.8, 0.6762, 0.85, 0.5, 0.8, 0.6762, 0.75, 0.5, 0.75, 0.5, 0.8, 0.6762, 0.7, 0.6476, 3.79e-08, 0.3524, 0.05, 0.5, -0.05, 0.5, 0.05, 0.5, 0.1, 0.6476, 3.79e-08, 0.6762, 0.05, 0.5, 3.79e-08, 0.6762, -0.05, 0.5, -0.05, 0.5, 3.79e-08, 0.6762, -0.1, 0.6476, 0.2, 0.3524, 0.25, 0.5, 0.15, 0.5, 0.25, 0.5, 0.3, 0.6476, 0.2, 0.6762, 0.25, 0.5, 0.2, 0.6762, 0.15, 0.5, 0.15, 0.5, 0.2, 0.6762, 0.1, 0.6476, 0.4, 0.3524, 0.45, 0.5, 0.35, 0.5, 0.45, 0.5, 0.5, 0.6476, 0.4, 0.6762, 0.45, 0.5, 0.4, 0.6762, 0.35, 0.5, 0.35, 0.5, 0.4, 0.6762, 0.3, 0.6476, 0.7, 0.0, 0.8, 0.1762, 0.6, 0.1762, 0.8, 0.1762, 0.8, 0.3524, 0.7, 0.3238, 0.8, 0.1762, 0.7, 0.3238, 0.6, 0.1762, 0.6, 0.1762, 0.7, 0.3238, 0.6, 0.3524, -0.1, 0.0, 3.79e-08, 0.1762, -0.2, 0.1762, 3.79e-08, 0.1762, 3.79e-08, 0.3524, -0.1, 0.3238, 3.79e-08, 0.1762, -0.1, 0.3238, -0.2, 0.1762, 0.8, 0.1762, 0.9, 0.3238, 0.8, 0.3524, 0.1, 0.0, 0.2, 0.1762, 3.79e-08, 0.1762, 0.2, 0.1762, 0.2, 0.3524, 0.1, 0.3238, 0.2, 0.1762, 0.1, 0.3238, 3.79e-08, 0.1762, 3.79e-08, 0.1762, 0.1, 0.3238, 3.79e-08, 0.3524, 0.3, 0.0, 0.4, 0.1762, 0.2, 0.1762, 0.4, 0.1762, 0.4, 0.3524, 0.3, 0.3238, 0.4, 0.1762, 0.3, 0.3238, 0.2, 0.1762, 0.2, 0.1762, 0.3, 0.3238, 0.2, 0.3524, 0.5, 0.0, 0.6, 0.1762, 0.4, 0.1762, 0.6, 0.1762, 0.6, 0.3524, 0.5, 0.3238, 0.6, 0.1762, 0.5, 0.3238, 0.4, 0.1762, 0.4, 0.1762, 0.5, 0.3238, 0.4, 0.3524])
me_tree_1.materials.append(mat_trunk_1)
me_tree_1.materials.append(mat_treetop_1)
me_tree_1.use_remesh_preserve_volume = False
me_tree_1.use_remesh_preserve_attributes = False
me_tree_1.use_mirror_vertex_groups = False
me_tree_1.update()
me_tree_1.normals_split_custom_set([tuple(v) for v in zip(*[iter([-0.01011, 0.08983, 0.9959, 0.007475, 0.07891, 0.9969, -0.02131, 0.09677, 0.9951, -0.05165, 0.1155, 0.992, 0.9947, 0.1026, 0.003587, 0.9947, 0.1026, 0.003587, 0.9947, 0.1026, 0.003587, 0.9947, 0.1026, 0.003587, -0.02296, 0.1489, -0.9886, -0.006975, 0.1612, -0.9869, -0.03296, 0.1411, -0.9894, -0.04872, 0.1289, -0.9905, -0.9918, 0.1275, -0.009898, -0.9918, 0.1275, -0.009898, -0.9918, 0.1275, -0.009898, -0.9918, 0.1275, -0.009898, 0.01612, -0.08625, 0.9961, 0.01612, -0.08625, 0.9961, 0.01612, -0.08625, 0.9961, 0.01612, -0.08625, 0.9961, 0.9654, 0.2608, -0.00013, 0.9654, 0.2608, -0.00013, 0.9654, 0.2608, -0.00013, 0.9654, 0.2608, -0.00013, -0.03662, 0.1828, -0.9825, -0.03662, 0.1828, -0.9825, -0.03662, 0.1828, -0.9825, -0.03662, 0.1828, -0.9825, -0.9805, -0.1966, -0.0008106, -0.9805, -0.1966, -0.0008106, -0.9805, -0.1966, -0.0008106, -0.9805, -0.1966, -0.0008106, -4.039e-07, -0.02129, 0.9998, -4.039e-07, -0.02129, 0.9998, -4.039e-07, -0.02129, 0.9998, -4.039e-07, -0.02129, 0.9998, 0.9722, 0.2341, 1.047e-06, 0.9722, 0.2341, 1.047e-06, 0.9722, 0.2341, 1.047e-06, 0.9722, 0.2341, 1.047e-06, 7.095e-08, 0.1152, -0.9933, 7.095e-08, 0.1152, -0.9933, 7.095e-08, 0.1152, -0.9933, 7.095e-08, 0.1152, -0.9933, -0.9895, -0.1445, 0.0, -0.9895, -0.1445, 0.0, -0.9895, -0.1445, 0.0, -0.9895, -0.1445, 0.0, -4.863e-07, 0.06818, 0.9977, -4.863e-07, 0.06818, 0.9977, -4.863e-07, 0.06818, 0.9977, -4.863e-07, 0.06818, 0.9977, 0.9285, -0.3712, 7.931e-07, 0.9285, -0.3712, 7.931e-07, 0.9285, -0.3712, 7.931e-07, 0.9285, -0.3712, 7.931e-07, 1.31e-07, -0.03026, -0.9995, 1.31e-07, -0.03026, -0.9995, 1.31e-07, -0.03026, -0.9995, 1.31e-07, -0.03026, -0.9995, -0.916, 0.4011, 0.0, -0.916, 0.4011, 0.0, -0.916, 0.4011, 0.0, -0.916, 0.4011, 0.0, -5.658e-07, 0.07436, 0.9972, -5.658e-07, 0.07436, 0.9972, -5.658e-07, 0.07436, 0.9972, -5.658e-07, 0.07436, 0.9972, 0.968, -0.251, 8.653e-07, 0.968, -0.251, 8.653e-07, 0.968, -0.251, 8.653e-07, 0.968, -0.251, 8.653e-07, 1.386e-08, 0.07437, -0.9972, 1.386e-08, 0.07437, -0.9972, 1.386e-08, 0.07437, -0.9972, 1.386e-08, 0.07437, -0.9972, 0.6609, 0.7504, 1.099e-06, 0.6609, 0.7504, 1.099e-06, 0.6609, 0.7504, 1.099e-06, 0.6609, 0.7504, 1.099e-06, 0.06106, 0.04567, -0.9971, 0.06106, 0.04567, -0.9971, 0.06106, 0.04567, -0.9971, 0.06106, 0.04567, -0.9971, -0.7221, -0.6918, 1.015e-06, -0.7221, -0.6918, 1.015e-06, -0.7221, -0.6918, 1.015e-06, -0.7221, -0.6918, 1.015e-06, -0.03835, 0.1134, 0.9928, -0.03835, 0.1134, 0.9928, -0.03835, 0.1134, 0.9928, -0.03835, 0.1134, 0.9928, 0.7653, 0.6437, 9.841e-06, 0.7653, 0.6437, 9.841e-06, 0.7653, 0.6437, 9.841e-06, 0.7653, 0.6437, 9.841e-06, 0.03129, 0.08233, -0.9961, 0.03129, 0.08233, -0.9961, 0.03129, 0.08233, -0.9961, 0.03129, 0.08233, -0.9961, -0.8212, -0.5706, 0.0, -0.8212, -0.5706, 0.0, -0.8212, -0.5706, 0.0, -0.8212, -0.5706, 0.0, 0.03129, 0.08233, 0.9961, 0.03129, 0.08233, 0.9961, 0.03129, 0.08233, 0.9961, 0.03129, 0.08233, 0.9961, -0.5374, 0.7539, 0.3779, -0.5374, 0.7539, 0.3779, -0.5374, 0.7539, 0.3779, -0.8896, 0.09755, -0.4463, -0.8896, 0.09755, -0.4463, -0.8896, 0.09755, -0.4463, 0.1436, 0.9687, -0.2024, 0.1436, 0.9687, -0.2024, 0.1436, 0.9687, -0.2024, 0.2923, 0.8142, 0.5017, 0.2923, 0.8142, 0.5017, 0.2923, 0.8142, 0.5017, -0.1789, 0.8921, 0.4148, -0.1789, 0.8921, 0.4148, -0.1789, 0.8921, 0.4148, 0.0226, 0.9569, 0.2895, 0.0226, 0.9569, 0.2895, 0.0226, 0.9569, 0.2895, -0.2786, 0.9113, 0.3033, -0.2786, 0.9113, 0.3033, -0.2786, 0.9113, 0.3033, -0.01066, 0.906, 0.4232, -0.01066, 0.906, 0.4232, -0.01066, 0.906, 0.4232, 0.2693, 0.8353, -0.4793, 0.2693, 0.8353, -0.4793, 0.2693, 0.8353, -0.4793, 0.6673, 0.6931, 0.2728, 0.6673, 0.6931, 0.2728, 0.6673, 0.6931, 0.2728, 0.8129, 0.5568, -0.1707, 0.8129, 0.5568, -0.1707, 0.8129, 0.5568, -0.1707, 0.9192, 0.1433, -0.3669, 0.9192, 0.1433, -0.3669, 0.9192, 0.1433, -0.3669, 0.4098, 0.8747, -0.2588, 0.4098, 0.8747, -0.2588, 0.4098, 0.8747, -0.2588, 0.6265, -0.2378, -0.7422, 0.6265, -0.2378, -0.7422, 0.6265, -0.2378, -0.7422, 0.4096, 0.1324, -0.9026, 0.4096, 0.1324, -0.9026, 0.4096, 0.1324, -0.9026, -0.06007, -0.02251, -0.9979, -0.06007, -0.02251, -0.9979, -0.06007, -0.02251, -0.9979, -0.5003, 0.8604, -0.09717, -0.5003, 0.8604, -0.09717, -0.5003, 0.8604, -0.09717, -0.8061, 0.4688, -0.3612, -0.8061, 0.4688, -0.3612, -0.8061, 0.4688, -0.3612, -0.7704, 0.1231, -0.6255, -0.7704, 0.1231, -0.6255, -0.7704, 0.1231, -0.6255, -0.8962, 0.2026, -0.3946, -0.8962, 0.2026, -0.3946, -0.8962, 0.2026, -0.3946, -0.7982, 0.602, -0.02395, -0.7982, 0.602, -0.02395, -0.7982, 0.602, -0.02395, -0.6084, -0.7153, -0.3437, -0.6084, -0.7153, -0.3437, -0.6084, -0.7153, -0.3437, -0.9855, 0.0787, 0.1505, -0.9855, 0.0787, 0.1505, -0.9855, 0.0787, 0.1505, -0.7511, 0.2397, 0.6152, -0.7511, 0.2397, 0.6152, -0.7511, 0.2397, 0.6152, -0.4125, 0.3057, 0.8581, -0.4125, 0.3057, 0.8581, -0.4125, 0.3057, 0.8581, -0.2369, 0.8563, 0.4589, -0.2369, 0.8563, 0.4589, -0.2369, 0.8563, 0.4589, -0.5835, 0.6812, 0.4421, -0.5835, 0.6812, 0.4421, -0.5835, 0.6812, 0.4421, 0.2514, 0.06821, 0.9655, 0.2514, 0.06821, 0.9655, 0.2514, 0.06821, 0.9655, 0.8223, 0.5072, 0.2578, 0.8223, 0.5072, 0.2578, 0.8223, 0.5072, 0.2578, 0.5095, -0.2025, 0.8363, 0.5095, -0.2025, 0.8363, 0.5095, -0.2025, 0.8363, 0.9152, -0.05886, 0.3986, 0.9152, -0.05886, 0.3986, 0.9152, -0.05886, 0.3986, 0.9112, -0.04413, 0.4095, 0.9112, -0.04413, 0.4095, 0.9112, -0.04413, 0.4095, 0.9856, 0.1106, -0.1278, 0.9856, 0.1106, -0.1278, 0.9856, 0.1106, -0.1278, 0.951, 0.2483, 0.1844, 0.951, 0.2483, 0.1844, 0.951, 0.2483, 0.1844, 0.9817, 0.156, -0.1092, 0.9817, 0.156, -0.1092, 0.9817, 0.156, -0.1092, 0.4674, -0.533, -0.7053, 0.4674, -0.533, -0.7053, 0.4674, -0.533, -0.7053, -0.5126, -0.6403, -0.572, -0.5126, -0.6403, -0.572, -0.5126, -0.6403, -0.572, -0.2291, -0.8334, -0.5029, -0.2291, -0.8334, -0.5029, -0.2291, -0.8334, -0.5029, -0.4694, -0.5961, -0.6514, -0.4694, -0.5961, -0.6514, -0.4694, -0.5961, -0.6514, -0.3577, -0.613, -0.7044, -0.3577, -0.613, -0.7044, -0.3577, -0.613, -0.7044, -0.4413, -0.8956, -0.0558, -0.4413, -0.8956, -0.0558, -0.4413, -0.8956, -0.0558, -0.4573, 0.3019, 0.8365, -0.4573, 0.3019, 0.8365, -0.4573, 0.3019, 0.8365, -0.8292, 0.02523, 0.5584, -0.8292, 0.02523, 0.5584, -0.8292, 0.02523, 0.5584, -0.8565, 0.1422, -0.4962, -0.8565, 0.1422, -0.4962, -0.8565, 0.1422, -0.4962, 0.2746, 0.06836, 0.9591, 0.2746, 0.06836, 0.9591, 0.2746, 0.06836, 0.9591, 0.06977, 0.7851, 0.6154, 0.06977, 0.7851, 0.6154, 0.06977, 0.7851, 0.6154, 0.09118, 0.7996, 0.5936, 0.09118, 0.7996, 0.5936, 0.09118, 0.7996, 0.5936, 0.09296, 0.7992, 0.5938, 0.09296, 0.7992, 0.5938, 0.09296, 0.7992, 0.5938, 0.9925, -0.1086, -0.05671, 0.9925, -0.1086, -0.05671, 0.9925, -0.1086, -0.05671, 0.927, 0.0217, -0.3743, 0.927, 0.0217, -0.3743, 0.927, 0.0217, -0.3743, 0.6276, -0.5685, 0.5319, 0.6276, -0.5685, 0.5319, 0.6276, -0.5685, 0.5319, 0.276, -0.3485, 0.8958, 0.276, -0.3485, 0.8958, 0.276, -0.3485, 0.8958, 0.3544, -0.4405, -0.8248, 0.3544, -0.4405, -0.8248, 0.3544, -0.4405, -0.8248, -0.05117, -0.2757, -0.9599, -0.05117, -0.2757, -0.9599, -0.05117, -0.2757, -0.9599, 0.3377, -0.2634, -0.9037, 0.3377, -0.2634, -0.9037, 0.3377, -0.2634, -0.9037, 0.5931, 0.1917, -0.782, 0.5931, 0.1917, -0.782, 0.5931, 0.1917, -0.782, -0.4381, -0.5723, -0.6932, -0.4381, -0.5723, -0.6932, -0.4381, -0.5723, -0.6932, -0.6748, 0.6852, -0.2741, -0.6748, 0.6852, -0.2741, -0.6748, 0.6852, -0.2741, -0.6043, 0.4653, -0.6468, -0.6043, 0.4653, -0.6468, -0.6043, 0.4653, -0.6468, -0.9353, -0.3519, -0.03713, -0.9353, -0.3519, -0.03713, -0.9353, -0.3519, -0.03713, -0.3847, -0.9189, -0.08712, -0.3847, -0.9189, -0.08712, -0.3847, -0.9189, -0.08712, 0.223, -0.2886, 0.9311, 0.223, -0.2886, 0.9311, 0.223, -0.2886, 0.9311, -0.538, -0.6882, 0.4867, -0.538, -0.6882, 0.4867, -0.538, -0.6882, 0.4867, -0.9171, -0.333, 0.2193, -0.9171, -0.333, 0.2193, -0.9171, -0.333, 0.2193, 0.526, -0.8505, -0.002547, 0.526, -0.8505, -0.002547, 0.526, -0.8505, -0.002547, -0.3304, -0.7514, 0.5711, -0.3304, -0.7514, 0.5711, -0.3304, -0.7514, 0.5711, 0.7099, -0.6767, 0.1952, 0.7099, -0.6767, 0.1952, 0.7099, -0.6767, 0.1952, 0.5033, -0.2483, 0.8277, 0.5033, -0.2483, 0.8277, 0.5033, -0.2483, 0.8277, 0.5318, -0.8461, 0.03615, 0.5318, -0.8461, 0.03615, 0.5318, -0.8461, 0.03615, 0.1183, -0.9278, -0.3538, 0.1183, -0.9278, -0.3538, 0.1183, -0.9278, -0.3538, 0.1283, -0.951, 0.2814, 0.1283, -0.951, 0.2814, 0.1283, -0.951, 0.2814, -0.3316, -0.9297, -0.16, -0.3316, -0.9297, -0.16, -0.3316, -0.9297, -0.16, 0.07764, -0.9846, -0.1567, 0.07764, -0.9846, -0.1567, 0.07764, -0.9846, -0.1567, -0.3327, -0.7417, -0.5824, -0.3327, -0.7417, -0.5824, -0.3327, -0.7417, -0.5824, -0.1448, -0.7988, -0.5839, -0.1448, -0.7988, -0.5839, -0.1448, -0.7988, -0.5839, -0.2198, -0.8624, -0.4559, -0.2198, -0.8624, -0.4559, -0.2198, -0.8624, -0.4559, -0.137, -0.9431, 0.303, -0.137, -0.9431, 0.303, -0.137, -0.9431, 0.303, -0.3542, -0.1285, 0.9263, -0.3542, -0.1285, 0.9263, -0.3542, -0.1285, 0.9263, -0.3501, -0.901, 0.2563, -0.3501, -0.901, 0.2563, -0.3501, -0.901, 0.2563, -0.6279, -0.6941, -0.3521, -0.6279, -0.6941, -0.3521, -0.6279, -0.6941, -0.3521, -0.2923, 0.7915, -0.5368, -0.2923, 0.7915, -0.5368, -0.2923, 0.7915, -0.5368, -0.8954, -0.1347, -0.4243, -0.8954, -0.1347, -0.4243, -0.8954, -0.1347, -0.4243, 0.3342, 0.2325, -0.9134, 0.3342, 0.2325, -0.9134, 0.3342, 0.2325, -0.9134, 0.5378, 0.734, -0.4147, 0.5378, 0.734, -0.4147, 0.5378, 0.734, -0.4147, 0.08998, 0.8033, -0.5887, 0.08998, 0.8033, -0.5887, 0.08998, 0.8033, -0.5887, 0.282, 0.6783, -0.6785, 0.282, 0.6783, -0.6785, 0.282, 0.6783, -0.6785, -0.01689, 0.739, -0.6735, -0.01689, 0.739, -0.6735, -0.01689, 0.739, -0.6735, 0.2564, 0.778, -0.5736, 0.2564, 0.778, -0.5736, 0.2564, 0.778, -0.5736, 0.3866, -0.09533, -0.9173, 0.3866, -0.09533, -0.9173, 0.3866, -0.09533, -0.9173, 0.8399, 0.3956, -0.3716, 0.8399, 0.3956, -0.3716, 0.8399, 0.3956, -0.3716, 0.8883, -0.08163, -0.452, 0.8883, -0.08163, -0.452, 0.8883, -0.08163, -0.452, 0.8685, -0.4627, -0.1778, 0.8685, -0.4627, -0.1778, 0.8685, -0.4627, -0.1778, 0.5612, 0.07991, -0.8238, 0.5612, 0.07991, -0.8238, 0.5612, 0.07991, -0.8238, 0.4474, -0.8913, -0.07394, 0.4474, -0.8913, -0.07394, 0.4474, -0.8913, -0.07394, 0.3019, -0.8112, -0.5008, 0.3019, -0.8112, -0.5008, 0.3019, -0.8112, -0.5008, -0.1993, -0.8552, -0.4784, -0.1993, -0.8552, -0.4784, -0.1993, -0.8552, -0.4784, -0.2968, 0.4224, -0.8565, -0.2968, 0.4224, -0.8565, -0.2968, 0.4224, -0.8565, -0.7178, 0.08786, -0.6907, -0.7178, 0.08786, -0.6907, -0.7178, 0.08786, -0.6907, -0.7993, -0.3048, -0.5179, -0.7993, -0.3048, -0.5179, -0.7993, -0.3048, -0.5179, -0.8706, -0.04092, -0.4903, -0.8706, -0.04092, -0.4903, -0.8706, -0.04092, -0.4903, -0.6334, 0.4367, -0.6388, -0.6334, 0.4367, -0.6388, -0.6334, 0.4367, -0.6388, -0.7981, -0.4802, 0.364, -0.7981, -0.4802, 0.364, -0.7981, -0.4802, 0.364, -0.9107, 0.3925, -0.1284, -0.9107, 0.3925, -0.1284, -0.9107, 0.3925, -0.1284, -0.5844, 0.8115, -0.007017, -0.5844, 0.8115, -0.007017, -0.5844, 0.8115, -0.007017, -0.2098, 0.9725, 0.1015, -0.2098, 0.9725, 0.1015, -0.2098, 0.9725, 0.1015, 0.03193, 0.8383, -0.5442, 0.03193, 0.8383, -0.5442, 0.03193, 0.8383, -0.5442, -0.3447, 0.8243, -0.449, -0.3447, 0.8243, -0.449, -0.3447, 0.8243, -0.449, 0.3897, 0.8039, 0.4492, 0.3897, 0.8039, 0.4492, 0.3897, 0.8039, 0.4492, 0.9444, 0.2625, -0.1978, 0.9444, 0.2625, -0.1978, 0.9444, 0.2625, -0.1978, 0.5583, 0.5103, 0.6541, 0.5583, 0.5103, 0.6541, 0.5583, 0.5103, 0.6541, 0.9226, 0.1052, 0.3711, 0.9226, 0.1052, 0.3711, 0.9226, 0.1052, 0.3711, 0.9236, 0.1223, 0.3633, 0.9236, 0.1223, 0.3633, 0.9236, 0.1223, 0.3633, 0.9576, -0.2871, -0.02338, 0.9576, -0.2871, -0.02338, 0.9576, -0.2871, -0.02338, 0.9986, 0.0521, 0.006521, 0.9986, 0.0521, 0.006521, 0.9986, 0.0521, 0.006521, 0.9669, -0.2496, -0.05387, 0.9669, -0.2496, -0.05387, 0.9669, -0.2496, -0.05387, 0.2311, -0.9568, 0.1765, 0.2311, -0.9568, 0.1765, 0.2311, -0.9568, 0.1765, -0.7196, -0.6648, 0.2005, -0.7196, -0.6648, 0.2005, -0.7196, -0.6648, 0.2005, -0.4815, -0.7584, 0.4393, -0.4815, -0.7584, 0.4393, -0.4815, -0.7584, 0.4393, -0.6786, -0.723, 0.1294, -0.6786, -0.723, 0.1294, -0.6786, -0.723, 0.1294, -0.5821, -0.8021, 0.1332, -0.5821, -0.8021, 0.1332, -0.5821, -0.8021, 0.1332, -0.6393, -0.3529, 0.6832, -0.6393, -0.3529, 0.6832, -0.6393, -0.3529, 0.6832, -0.2568, 0.9624, 0.08814, -0.2568, 0.9624, 0.08814, -0.2568, 0.9624, 0.08814, -0.7168, 0.6833, 0.139, -0.7168, 0.6833, 0.139, -0.7168, 0.6833, 0.139, -0.8601, -0.1649, -0.4827, -0.8601, -0.1649, -0.4827, -0.8601, -0.1649, -0.4827, 0.4112, 0.7932, 0.4492, 0.4112, 0.7932, 0.4492, 0.4112, 0.7932, 0.4492, 0.3323, 0.87, -0.3643, 0.3323, 0.87, -0.3643, 0.3323, 0.87, -0.3643, 0.3533, 0.8528, -0.3845, 0.3533, 0.8528, -0.3845, 0.3533, 0.8528, -0.3845, 0.3549, 0.8524, -0.3839, 0.3549, 0.8524, -0.3839, 0.3549, 0.8524, -0.3839, 0.9234, -0.327, 0.2012, 0.9234, -0.327, 0.2012, 0.9234, -0.327, 0.2012, 0.847, -0.5261, -0.07578, 0.847, -0.5261, -0.07578, 0.847, -0.5261, -0.07578, 0.5462, 0.05491, 0.8359, 0.5462, 0.05491, 0.8359, 0.5462, 0.05491, 0.8359, 0.3078, 0.5491, 0.777, 0.3078, 0.5491, 0.777, 0.3078, 0.5491, 0.777, 0.1272, -0.9916, 0.0229, 0.1272, -0.9916, 0.0229, 0.1272, -0.9916, 0.0229, -0.2439, -0.9395, -0.2406, -0.2439, -0.9395, -0.2406, -0.2439, -0.9395, -0.2406, 0.1412, -0.9752, -0.1705, 0.1412, -0.9752, -0.1705, 0.1412, -0.9752, -0.1705, 0.5089, -0.7227, -0.4676, 0.5089, -0.7227, -0.4676, 0.5089, -0.7227, -0.4676, -0.6487, -0.7554, 0.09272, -0.6487, -0.7554, 0.09272, -0.6487, -0.7554, 0.09272, -0.5295, 0.2308, -0.8163, -0.5295, 0.2308, -0.8163, -0.5295, 0.2308, -0.8163, -0.5632, -0.2061, -0.8002, -0.5632, -0.2061, -0.8002, -0.5632, -0.2061, -0.8002, -0.9873, 0.02396, 0.157, -0.9873, 0.02396, 0.157, -0.9873, 0.02396, 0.157, -0.5944, -0.4035, 0.6956, -0.5944, -0.4035, 0.6956, -0.5944, -0.4035, 0.6956, 0.2754, 0.6189, 0.7356, 0.2754, 0.6189, 0.7356, 0.2754, 0.6189, 0.7356, -0.6106, 0.2305, 0.7577, -0.6106, 0.2305, 0.7577, -0.6106, 0.2305, 0.7577, -0.9304, 0.2491, 0.269, -0.9304, 0.2491, 0.269, -0.9304, 0.2491, 0.269, 0.3103, -0.5096, 0.8025, 0.3103, -0.5096, 0.8025, 0.3103, -0.5096, 0.8025, -0.4136, 0.2266, 0.8818, -0.4136, 0.2266, 0.8818, -0.4136, 0.2266, 0.8818, 0.5546, -0.3029, 0.775, 0.5546, -0.3029, 0.775, 0.5546, -0.3029, 0.775, 0.5406, 0.4835, 0.6885, 0.5406, 0.4835, 0.6885, 0.5406, 0.4835, 0.6885, 0.3221, -0.4757, 0.8185, 0.3221, -0.4757, 0.8185, 0.3221, -0.4757, 0.8185, -0.1483, -0.753, 0.6411, -0.1483, -0.753, 0.6411, -0.1483, -0.753, 0.6411, -0.0573, -0.2192, 0.974, -0.0573, -0.2192, 0.974, -0.0573, -0.2192, 0.974, -0.5557, -0.4833, 0.6764, -0.5557, -0.4833, 0.6764, -0.5557, -0.4833, 0.6764, -0.1737, -0.5998, 0.7811, -0.1737, -0.5998, 0.7811, -0.1737, -0.5998, 0.7811, -0.5711, -0.7612, 0.3072, -0.5711, -0.7612, 0.3072, -0.5711, -0.7612, 0.3072, -0.4034, -0.8318, 0.3813, -0.4034, -0.8318, 0.3813, -0.4034, -0.8318, 0.3813, -0.4729, -0.7332, 0.4886, -0.4729, -0.7332, 0.4886, -0.4729, -0.7332, 0.4886, -0.3081, -0.1358, 0.9416, -0.3081, -0.1358, 0.9416, -0.3081, -0.1358, 0.9416, -0.2444, 0.8205, 0.5167, -0.2444, 0.8205, 0.5167, -0.2444, 0.8205, 0.5167, -0.5101, -0.1077, 0.8534, -0.5101, -0.1077, 0.8534, -0.5101, -0.1077, 0.8534, -0.813, -0.4734, 0.339, -0.813, -0.4734, 0.339, -0.813, -0.4734, 0.339])] * 3)])

# ---- objects
ob_tree_2 = bpy.data.objects.new('Tree_2', me_tree_2)
ob_tree_1 = bpy.data.objects.new('Tree_1', me_tree_1)
ob_lamp = bpy.data.objects.new('Lamp', light_lamp)
ob_camera = bpy.data.objects.new('Camera', cam_camera)

# ---- transforms, parenting, visibility, modifiers, constraints
ob_tree_2.location = (0.1184, 0.571, 0.2458)
ob_tree_2.rotation_euler = (1.571, -0.0, 0.0)
ob_tree_2.lineart.crease_threshold = 0.0
ob_tree_1.location = (0.1184, 0.571, 0.2458)
ob_tree_1.rotation_euler = (1.571, -0.0, 0.0)
ob_tree_1.lineart.crease_threshold = 0.0
ob_lamp.location = (4.076, 1.005, 5.904)
ob_lamp.rotation_euler = (0.6503, 0.05522, 1.866)
ob_lamp.lock_rotations_4d = False
ob_lamp.empty_display_type = 'ARROWS'
ob_lamp.color = (0.0, 0.0, 0.0, 0.0)
ob_lamp.lineart.crease_threshold = 0.0
ob_camera.location = (7.481, -6.508, 5.344)
ob_camera.rotation_euler = (1.109, 0.0, 0.8149)
ob_camera.lock_rotations_4d = False
ob_camera.empty_display_type = 'ARROWS'
ob_camera.color = (0.0, 0.0, 0.0, 0.0)
ob_camera.display_type = 'WIRE'
ob_camera.lineart.crease_threshold = 0.0

# ---- collection membership
col_collection_1.objects.link(ob_tree_2)
col_collection_1.objects.link(ob_tree_1)
col_collection_1.objects.link(ob_lamp)
col_collection_1.objects.link(ob_camera)

# ---- scene / render settings (as saved in the file)
scene.camera = ob_camera
scene.frame_start = 1; scene.frame_end = 250; scene.frame_set(1)
scene.render.engine = 'BLENDER_EEVEE_NEXT'
scene.render.resolution_percentage = 50
scene.render.dither_intensity = 0.0
scene.cycles.use_denoising = False
scene.cycles.samples = 128
scene.cycles.sampling_pattern = 'TABULATED_SOBOL'
scene.cycles.use_adaptive_sampling = False
scene.cycles.use_light_tree = False
scene.cycles.blur_glossy = 0.0
scene.cycles.sample_clamp_indirect = 0.0
scene.view_settings.view_transform = 'Standard'
bpy.context.view_layer.update()

